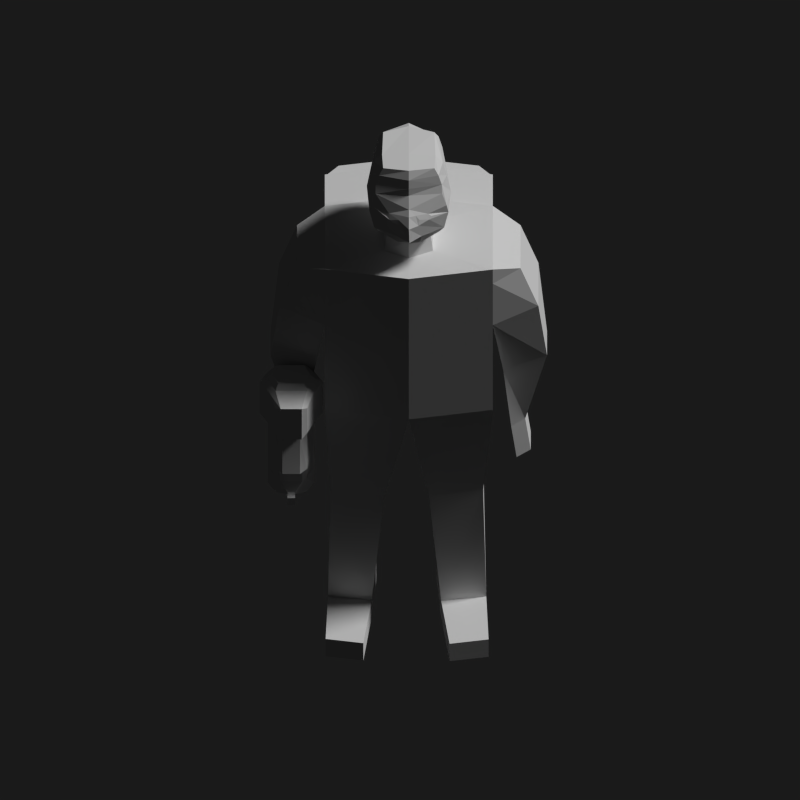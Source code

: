 # Source: man.blend  (saved by Blender 2.76.0; exported with 4.5.12 LTS)
import bpy
from mathutils import Matrix  # noqa: F401  (used for matrix-valued properties, if any)

bpy.ops.wm.read_factory_settings(use_empty=True)
scene = bpy.context.scene
scene.name = 'Scene'

# ---- collections
col_collection_1 = bpy.data.collections.new('Collection 1'); scene.collection.children.link(col_collection_1)

# ---- materials (node trees are filled in below, after node groups)
mat_material_001 = bpy.data.materials.new('Material.001')
mat_material_001.alpha_threshold = 0.0
mat_material_001.use_transparent_shadow = False
mat_material_001.roughness = 0.5
mat_material_001.specular_intensity = 0.0

# ---- material node trees

# ---- world
world_world = bpy.data.worlds.new('World'); scene.world = world_world
world_world.color = (0.05088, 0.05088, 0.05088)
world_world.use_sun_shadow = False
world_world.sun_shadow_jitter_overblur = 0.0
world_world.cycles.sampling_method = 'MANUAL'
world_world.cycles.sample_map_resolution = 256

# ---- cameras
cam_camera = bpy.data.cameras.new('Camera')
cam_camera.type = 'ORTHO'
cam_camera.clip_end = 100.0
cam_camera.lens = 35.0
cam_camera.sensor_width = 32.0
cam_camera.sensor_height = 18.0
cam_camera.ortho_scale = 7.314
cam_camera.dof.focus_distance = 0.0
cam_camera.dof.aperture_fstop = 128.0

# ---- lights
light_lamp_002 = bpy.data.lights.new('Lamp.002', 'SUN')
light_lamp_002.transmission_factor = 0.0
light_lamp_002.cutoff_distance = 30.0
light_lamp_002.angle = 0.1993
light_lamp_002.shadow_buffer_clip_start = 1.001
light_lamp_002.shadow_soft_size = 0.1
light_lamp_002.shadow_cascade_max_distance = 1000.0
light_lamp_002.cycles.use_multiple_importance_sampling = False

# ---- meshes
me_cube_001 = bpy.data.meshes.new('Cube.001')
me_cube_001.from_pydata([(-1.123, -0.9773, -0.005937), (-0.5875, -0.2669, 1.57), (-1.123, 1.023, -0.005937), (-0.5875, 0.312, 1.57), (0.877, -0.9773, -0.005937), (0.3408, -0.2669, 1.57), (0.877, 1.023, -0.005937), (0.3408, 0.312, 1.57), (-1.123, -0.9773, 1.552), (-1.123, 1.023, 1.552), (0.877, 1.023, 1.552), (0.877, -0.9773, 1.552), (-0.9283, -0.3505, 1.856), (-0.9054, 0.3952, 1.855), (0.4662, 0.3893, 1.832), (0.4455, -0.3448, 1.834), (-0.6382, -0.2824, 2.542), (-0.6353, 0.3275, 2.542), (0.5054, 0.3275, 2.545), (0.5024, -0.2824, 2.545), (0.6564, 0.4959, 2.112), (0.6246, -0.4477, 2.114), (-0.9624, -0.4129, 2.108), (-0.9276, 0.458, 2.108), (-1.421, 0.02271, 1.552), (-1.421, 0.02271, -0.005937), (1.175, 0.02271, 1.552), (1.175, 0.02271, -0.005937), (-0.8182, 0.02255, 1.57), (0.5715, 0.02255, 1.57), (-1.204, 0.02254, 1.855), (0.8731, 0.02493, 1.836), (-0.821, 0.02256, 2.545), (0.6171, 0.02256, 2.556), (-1.381, 0.02256, 2.116), (1.221, 0.02371, 2.115), (-1.421, 0.02271, -0.005937), (-1.123, -0.9773, -0.005937), (0.877, 1.023, -0.005937), (-1.123, 1.023, -0.005937), (1.175, 0.02271, -0.005937), (0.877, -0.9773, -0.005937), (-1.421, 0.02271, -0.005937), (-1.123, -0.9773, -0.005937), (0.877, -0.9773, -0.005937), (1.175, 0.02271, -0.005937), (-0.957, 0.2646, -1.018), (-0.7654, 0.907, -1.018), (0.5194, 0.907, -1.018), (0.7109, 0.2646, -1.018), (-0.7654, -0.9098, -1.018), (-0.957, -0.2674, -1.018), (0.7109, -0.2674, -1.018), (0.5194, -0.9098, -1.018), (-0.5875, 0.8181, -2.265), (-0.726, 0.3536, -2.265), (0.3415, 0.9453, -2.265), (0.48, 0.4087, -2.265), (-0.7061, -0.364, -2.265), (-0.5722, -0.8132, -2.265), (0.4601, -0.4203, -2.265), (0.3261, -0.9393, -2.265), (-0.5722, -0.8132, -2.458), (-0.7061, -0.364, -2.458), (0.4601, -0.4203, -2.458), (0.3261, -0.9393, -2.458), (-0.726, 0.3536, -2.458), (-0.5875, 0.8181, -2.458), (0.3415, 0.9453, -2.458), (0.48, 0.4087, -2.458), (1.677, -0.9677, -2.265), (1.677, -0.9677, -2.458), (1.811, -0.5186, -2.458), (1.811, -0.5186, -2.265), (1.831, 0.5081, -2.265), (1.831, 0.5081, -2.458), (1.693, 0.9726, -2.458), (1.693, 0.9726, -2.265), (-1.123, -0.9773, 0.934), (-1.123, 1.023, 0.934), (0.877, 1.023, 0.934), (0.877, -0.9773, 0.934), (1.175, 0.02271, 0.934), (-2.255, 1.023, 1.501), (0.5545, -1.308, 1.453), (-0.8005, -1.308, 1.453), (-0.8005, -1.521, 1.034), (0.5545, -1.521, 1.034), (-0.8005, 1.353, 1.453), (0.5545, 1.353, 1.453), (0.5545, 1.566, 1.034), (-0.8005, 1.566, 1.034), (0.4379, -1.102, 0.2821), (0.257, -1.623, 0.3818), (-0.503, -1.623, 0.3818), (-0.6839, -1.102, 0.2821), (-0.6839, 1.147, 0.2821), (-0.503, 1.669, 0.3818), (0.257, 1.669, 0.3818), (0.4379, 1.147, 0.2821), (-0.4105, -1.364, -0.3519), (-0.5603, -1.196, -0.3839), (-0.5603, 1.242, -0.3839), (-0.4105, 1.409, -0.3519), (0.1645, 1.409, -0.3519), (0.3143, 1.242, -0.3839), (-0.4105, -1.429, -0.6953), (-0.5603, -1.262, -0.7273), (-0.5603, 1.307, -0.7273), (-0.4105, 1.475, -0.6953), (0.1645, 1.475, -0.6953), (0.3143, 1.307, -0.7273), (-1.123, 1.023, 0.1993), (0.877, 1.023, 0.1993), (0.877, -0.9773, 0.1993), (1.175, 0.02271, 0.1993), (-1.421, 0.02271, 0.05798), (-1.123, -0.9773, 0.1993), (-1.065, 1.004, -0.1689), (-1.346, 0.06166, -0.1689), (0.8194, 1.004, -0.1689), (1.1, 0.06166, -0.1689), (-1.333, -0.03224, -0.1977), (-1.055, -0.9645, -0.1977), (1.087, -0.03224, -0.1977), (0.8092, -0.9645, -0.1977), (-1.336, 0.02256, 2.312), (-0.8858, 0.4209, 2.294), (0.5702, 0.4155, 2.387), (0.7635, 0.02256, 2.406), (0.5704, -0.3706, 2.386), (-0.8864, -0.3758, 2.294), (-1.123, 0.02256, 2.472), (-0.7333, 0.3765, 2.461), (0.5389, 0.3765, 2.476), (0.724, 0.02256, 2.484), (0.5373, -0.3314, 2.476), (-0.7348, -0.3314, 2.461), (0.1058, 0.02256, 2.563), (0.1035, -0.382, 2.467), (0.05167, -0.4324, 2.322), (0.1005, -0.2952, 2.548), (0.1125, 0.4271, 2.467), (0.111, 0.3403, 2.548), (0.09038, 0.4775, 2.322), (-0.3004, 0.4767, 1.879), (0.005066, 0.5228, 2.115), (-0.1567, -0.4776, 2.115), (-0.4339, -0.4315, 1.879), (1.071, 0.02388, 2.197), (0.7851, 0.02235, 2.338), (0.6523, -0.3746, 2.313), (0.6887, -0.4308, 2.202), (0.6929, 0.4733, 2.2), (0.65, 0.419, 2.315), (0.71, -0.3914, 1.963), (0.6978, 0.445, 1.957), (1.114, 0.03007, 1.949), (1.022, 0.1763, 1.974), (1.001, 0.1052, 2.192), (1.084, 0.1369, 2.109), (1.054, -0.1003, 1.977), (1.004, -0.05575, 2.192), (1.1, -0.0752, 2.109), (0.9566, 0.02388, 2.243), (1.253, 0.03007, 1.977), (0.8881, -0.2129, 2.18), (1.031, -0.09622, 2.156), (0.9668, -0.2051, 2.134), (0.8984, 0.2515, 2.178), (0.9549, 0.2653, 2.134), (1.025, 0.15, 2.155), (0.8918, -0.2453, 2.156), (0.9005, 0.2908, 2.156), (1.001, 0.02613, 1.895), (0.9153, 0.1599, 1.869), (0.9337, -0.1005, 1.875), (-0.5626, -0.2352, 1.735), (0.2228, -0.2345, 1.732), (0.492, 0.02226, 1.73), (0.2219, 0.2784, 1.728), (-0.5584, 0.2785, 1.729), (-0.8286, 0.02207, 1.731), (-1.123, -0.9773, 1.394), (-1.123, 1.023, 1.394), (0.877, 1.023, 1.394), (0.877, -0.9773, 1.394), (1.175, 0.02271, 1.394), (-1.421, 0.02271, 1.394), (-0.8005, -1.363, 1.345), (0.5545, -1.363, 1.345), (0.5545, 1.408, 1.345), (-0.8005, 1.408, 1.345), (-2.739, -0.8122, 0.4771), (-3.207, -0.8128, 1.062), (-2.937, 0.8585, 1.358), (-3.207, 0.8583, 1.062), (-2.798, 0.02271, 1.394), (-3.457, 0.02271, 1.07), (-2.739, 0.8576, 0.4771), (-2.993, 0.02271, 0.3574), (-2.937, -0.813, 1.358), (-1.123, 1.023, 1.501), (-1.421, 0.02271, 1.536), (-1.123, -0.9773, 1.501), (-2.553, 0.02271, 1.536), (-2.255, -0.9773, 1.501), (-2.255, -0.9773, 0.1993), (-2.5, -0.9773, 0.934), (-2.5, 1.023, 1.394), (-2.5, 1.023, 0.934), (-2.255, 1.023, 0.1993), (-2.553, 0.02271, 0.05798), (-2.5, -0.9773, 1.394), (-3.186, 0.02271, 1.358), (-1.255, 0.5806, 1.552), (-1.175, 0.8479, 1.552), (0.9201, 0.8782, 1.552), (1.002, 0.6038, 1.552), (0.5363, 0.5712, 1.563), (0.7476, 0.8512, 1.557), (-0.777, 0.5636, 1.564), (-0.9911, 0.8476, 1.557), (-1.228, -0.6263, 1.552), (-1.158, -0.8603, 1.552), (-0.8501, -0.6153, 1.561), (-1.028, -0.8512, 1.556), (0.9086, -0.8714, 1.552), (0.9765, -0.6434, 1.552), (-1.252, 0.5901, 1.516), (-1.178, 0.8395, 1.508), (0.6113, -0.6253, 1.561), (0.7985, -0.8733, 1.555), (0.877, -0.9773, 1.232), (0.877, -0.9773, 1.015), (0.8963, -0.9123, 1.394), (0.9693, -0.6677, 1.394), (0.993, 0.6337, 1.394), (0.921, 0.875, 1.394), (0.877, 1.023, 1.194), (0.877, 1.023, 1.01), (0.1645, -1.364, -0.3519), (0.3143, -1.196, -0.3839), (0.1645, -1.429, -0.6953), (0.3143, -1.262, -0.7273), (0.524, -1.662, 0.285), (1.527, -1.567, 0.2414), (0.5325, -1.09, 0.2815), (1.518, -1.187, 0.2389), (0.3994, -1.456, -0.9235), (1.034, -1.423, -0.885), (0.3994, -1.298, -0.9235), (1.034, -1.331, -0.885), (1.506, -1.272, -0.4945), (0.356, -1.189, -0.4651), (1.506, -1.483, -0.4945), (0.356, -1.565, -0.4651), (0.502, -1.09, -0.06634), (1.308, -1.483, -0.1686), (1.308, -1.272, -0.1686), (0.4929, -1.662, -0.06965), (1.181, -1.331, -0.8122), (0.3184, -1.565, -0.6939), (0.3184, -1.189, -0.6939), (1.181, -1.423, -0.8122), (0.805, -1.754, 0.2819), (0.8047, -1.001, 0.2785), (0.5549, -1.271, -0.9244), (0.5549, -1.483, -0.9244), (0.9702, -1.618, -0.4687), (0.9702, -1.136, -0.4687), (0.7743, -1.001, -0.06931), (0.774, -1.754, -0.07271), (0.7975, -1.619, -0.6794), (0.7975, -1.135, -0.6794), (1.493, -1.187, -0.04531), (1.464, -1.244, -0.4901), (1.464, -1.511, -0.4901), (1.502, -1.567, -0.04807), (1.009, -1.188, -0.6805), (0.7104, -1.298, -0.9253), (0.7104, -1.456, -0.9253), (1.009, -1.566, -0.6805), (1.323, -1.568, -0.4707), (1.323, -1.187, -0.4707), (1.17, -1.633, 0.2779), (1.168, -1.121, 0.2745), (1.078, -1.566, -0.1459), (1.138, -1.121, -0.07327), (0.8124, -1.6, 0.3664), (1.094, -1.532, 0.3633), (0.5312, -1.532, 0.3694), (0.3936, -1.565, -0.1058), (0.867, -1.619, -0.1433), (1.139, -1.633, -0.07669), (1.602, -1.503, -0.07828), (1.632, -1.503, 0.2694), (0.8124, -1.155, 0.3664), (0.5312, -1.223, 0.3694), (0.3936, -1.189, -0.1058), (0.867, -1.135, -0.1433), (1.094, -1.223, 0.3633), (1.078, -1.188, -0.1459), (1.632, -1.251, 0.2694), (1.602, -1.251, -0.07828), (0.5549, -1.099, -0.9244), (0.2809, -1.189, -0.9228), (0.8289, -1.189, -0.926), (0.8289, -1.565, -0.926), (0.5549, -1.656, -0.9244), (0.2809, -1.565, -0.9228), (0.537, -1.483, -0.9363), (0.537, -1.271, -0.9363), (0.3815, -1.298, -0.9354), (0.6924, -1.298, -0.9372), (0.6924, -1.456, -0.9372), (0.3815, -1.456, -0.9354), (1.153, -1.244, -0.6988), (1.153, -1.511, -0.6988), (0.9293, -1.244, -0.9076), (0.9293, -1.511, -0.9076), (1.231, -1.331, -0.8273), (1.231, -1.423, -0.8273), (1.233, -1.331, -0.9052), (1.233, -1.423, -0.9052), (1.321, -1.331, -0.8272), (1.321, -1.423, -0.8272), (1.323, -1.331, -0.9051), (1.323, -1.423, -0.9051), (0.8083, -1.656, 0.3191), (1.185, -1.565, 0.315), (1.185, -1.189, 0.315), (0.8083, -1.099, 0.3191), (0.4311, -1.189, 0.3232), (0.4311, -1.565, 0.3232), (1.148, -1.189, -0.114), (1.411, -1.189, -0.4712), (1.073, -1.565, -0.6983), (1.411, -1.565, -0.4712), (1.148, -1.565, -0.114), (1.073, -1.189, -0.6983), (0.7707, -1.099, -0.1099), (0.7707, -1.656, -0.1099), (0.6956, -1.656, -0.6961), (0.6956, -1.099, -0.6961), (0.8834, -1.099, -0.4682), (0.8834, -1.656, -0.4682)], [], [(116, 112, 2, 25), (112, 113, 6, 2), (115, 114, 4, 27), (114, 117, 0, 4), (4, 0, 37, 41), (5, 178, 177, 1), (215, 221, 222, 216), (221, 219, 220, 222), (227, 232, 11), (232, 226, 8, 11), (159, 169, 153, 154, 150, 164), (7, 3, 181, 180), (29, 7, 180, 179), (28, 1, 177, 182), (33, 18, 143, 138), (34, 22, 131, 126), (22, 147, 140, 131), (146, 23, 127, 144), (145, 13, 23, 146), (12, 148, 147, 22), (30, 12, 22, 34), (31, 14, 156, 158, 157, 174, 175), (31, 174, 176), (13, 30, 34, 23), (23, 34, 126, 127), (19, 33, 138, 141), (3, 28, 182, 181), (5, 29, 179, 178), (152, 166, 162, 164, 150, 151), (219, 218, 217, 220), (226, 224, 8), (2, 6, 38, 39), (113, 115, 27, 6), (117, 116, 25, 0), (65, 71, 70, 61), (37, 36, 42, 43), (6, 27, 40, 38), (27, 4, 41, 40), (0, 25, 36, 37), (25, 2, 39, 36), (70, 71, 72, 73), (40, 41, 44, 45), (41, 37, 43, 44), (36, 40, 45, 42), (53, 50, 59, 61), (118, 47, 46, 119), (120, 48, 47, 118), (121, 49, 48, 120), (119, 46, 49, 121), (48, 49, 57, 56), (122, 51, 50, 123), (124, 52, 51, 122), (125, 53, 52, 124), (123, 50, 53, 125), (46, 47, 54, 55), (51, 52, 60, 58), (49, 46, 55, 57), (47, 48, 56, 54), (52, 53, 61, 60), (50, 51, 58, 59), (62, 63, 64, 65), (58, 63, 62, 59), (60, 64, 63, 58), (240, 237, 187, 82, 80), (59, 62, 65, 61), (66, 67, 68, 69), (54, 67, 66, 55), (56, 68, 67, 54), (79, 112, 211, 210), (55, 66, 69, 57), (64, 72, 71, 65), (60, 73, 72, 64), (61, 70, 73, 60), (74, 75, 76, 77), (69, 75, 74, 57), (68, 76, 75, 69), (56, 77, 76, 68), (57, 74, 77, 56), (87, 93, 92, 81), (233, 235, 186), (112, 116, 212, 211), (190, 189, 86, 87), (8, 85, 84, 11), (183, 189, 85, 8), (186, 190, 87, 81, 234, 233), (192, 191, 90, 91), (10, 89, 88, 9), (185, 191, 89, 10), (184, 192, 91, 79), (86, 94, 93, 87), (78, 95, 94, 86), (81, 92, 95, 78), (91, 97, 96, 79), (90, 98, 97, 91), (80, 99, 98, 90), (79, 96, 99, 80), (93, 241, 242, 92), (94, 100, 241, 93), (95, 101, 100, 94), (92, 242, 101, 95), (97, 103, 102, 96), (98, 104, 103, 97), (99, 105, 104, 98), (96, 102, 105, 99), (244, 243, 106, 107), (100, 106, 243, 241), (101, 107, 106, 100), (242, 244, 107, 101), (108, 109, 110, 111), (103, 109, 108, 102), (104, 110, 109, 103), (105, 111, 110, 104), (102, 108, 111, 105), (184, 79, 210, 209), (80, 82, 115, 113), (81, 78, 117, 114), (82, 81, 114, 115), (79, 80, 113, 112), (116, 117, 207, 212), (36, 119, 121, 40), (40, 121, 120, 38), (38, 120, 118, 39), (39, 118, 119, 36), (43, 123, 125, 44), (44, 125, 124, 45), (45, 124, 122, 42), (42, 122, 123, 43), (132, 133, 127, 126), (136, 139, 140, 130), (137, 132, 126, 131), (18, 33, 135, 134), (16, 32, 132, 137), (19, 141, 139, 136), (33, 19, 136, 135), (32, 17, 133, 132), (128, 134, 135, 129), (129, 135, 136, 130), (141, 138, 32, 16), (139, 137, 131, 140), (17, 143, 142, 133), (133, 142, 144, 127), (141, 16, 137, 139), (138, 143, 17, 32), (14, 145, 146, 20, 156), (20, 146, 144, 128, 154, 153), (148, 15, 155, 21, 147), (147, 21, 152, 151, 130, 140), (150, 154, 128, 129), (170, 173, 169, 171), (151, 150, 129, 130), (168, 167, 166, 172), (155, 161, 163, 168, 21), (158, 156, 20, 170, 160), (163, 35, 149, 162, 167), (161, 157, 165), (35, 160, 171, 159, 149), (157, 158, 165), (149, 159, 164), (162, 149, 164), (163, 161, 165, 35), (158, 160, 35, 165), (166, 167, 162), (168, 163, 167), (171, 169, 159), (21, 168, 172, 166, 152), (160, 170, 171), (170, 20, 153, 169, 173), (174, 31, 175), (15, 31, 176, 174, 157, 161, 155), (177, 178, 15, 148, 12), (179, 180, 14, 31), (181, 182, 30, 13), (178, 179, 31, 15), (180, 181, 13, 145, 14), (182, 177, 12, 30), (143, 18, 134, 142), (144, 142, 134, 128), (9, 88, 192, 184), (80, 90, 191, 185, 239, 240), (88, 89, 191, 192), (11, 84, 190, 186), (78, 86, 189, 183), (84, 85, 189, 190), (215, 216, 230, 229), (235, 227, 11, 186), (8, 224, 223, 24, 188, 183), (237, 218, 26, 187), (201, 214, 198, 194), (214, 195, 196, 198), (194, 198, 200, 193), (198, 196, 199, 200), (78, 183, 213, 208), (209, 197, 205, 83), (117, 78, 208, 207), (184, 209, 83, 202), (204, 203, 205, 206), (203, 202, 83, 205), (213, 183, 204, 206), (197, 213, 206, 205), (183, 188, 203, 204), (188, 184, 202, 203), (194, 193, 207, 208), (196, 195, 209, 210), (199, 196, 210, 211), (193, 200, 212, 207), (200, 199, 211, 212), (201, 194, 208, 213), (195, 214, 197, 209), (214, 201, 213, 197), (220, 217, 10), (7, 29, 26, 218, 219), (216, 222, 9), (28, 3, 221, 215, 24), (222, 220, 10, 9), (3, 7, 219, 221), (29, 5, 231, 228, 26), (24, 215, 229, 230, 216, 9, 184, 188), (228, 231, 232, 227), (5, 1, 225, 231), (231, 225, 226, 232), (1, 28, 24, 223, 225), (225, 223, 224, 226), (26, 228, 236, 187), (228, 227, 235, 236), (187, 236, 234, 81, 82), (236, 235, 233, 234), (185, 238, 239), (238, 237, 240, 239), (10, 217, 238, 185), (217, 218, 237, 238), (242, 241, 243, 244), (289, 297, 298, 291), (344, 305, 306, 263), (268, 249, 316, 311), (272, 265, 245, 260), (262, 263, 306, 310), (295, 304, 303, 296), (318, 317, 276, 277), (292, 299, 254, 256), (343, 346, 256, 262), (341, 345, 254, 299), (266, 271, 257, 247), (334, 333, 299, 292), (255, 253, 259, 258), (346, 342, 292, 256), (309, 343, 262, 310), (250, 252, 323, 324), (256, 254, 263, 262), (345, 344, 263, 254), (284, 279, 274, 270), (308, 337, 343, 309), (283, 287, 293, 269), (286, 288, 271, 266), (302, 284, 270, 300), (282, 283, 269, 273), (294, 285, 265, 272), (267, 280, 314, 312), (340, 307, 305, 344), (290, 301, 297, 289), (259, 253, 336, 335), (253, 255, 338, 336), (255, 258, 339, 338), (258, 259, 335, 339), (317, 319, 307, 340), (319, 320, 308, 307), (318, 277, 338, 337), (277, 276, 336, 338), (276, 317, 340, 336), (320, 318, 337, 308), (296, 303, 331, 330), (278, 246, 285, 294), (248, 275, 288, 286), (304, 295, 339, 335), (265, 285, 330, 329), (260, 245, 334, 292), (272, 260, 292, 342), (245, 265, 329, 334), (294, 272, 342, 339), (246, 278, 295, 296), (285, 246, 296, 330), (278, 294, 339, 295), (266, 247, 333, 332), (247, 257, 299, 333), (257, 271, 341, 299), (286, 266, 332, 331), (271, 288, 335, 341), (275, 248, 303, 304), (248, 286, 331, 303), (288, 275, 304, 335), (267, 251, 306, 305), (281, 280, 307, 308), (249, 268, 309, 310), (251, 249, 310, 306), (280, 267, 305, 307), (268, 281, 308, 309), (312, 311, 316, 313), (314, 315, 311, 312), (251, 267, 312, 313), (281, 268, 311, 315), (249, 251, 313, 316), (280, 281, 315, 314), (264, 261, 317, 318), (261, 252, 319, 317), (252, 250, 320, 319), (250, 264, 318, 320), (322, 324, 328, 326), (261, 264, 322, 321), (264, 250, 324, 322), (252, 261, 321, 323), (328, 327, 325, 326), (323, 321, 325, 327), (324, 323, 327, 328), (321, 322, 326, 325), (290, 289, 329, 330), (301, 290, 330, 331), (298, 297, 332, 333), (291, 298, 333, 334), (289, 291, 334, 329), (297, 301, 331, 332), (284, 302, 335, 336), (283, 282, 337, 338), (287, 283, 338, 339), (279, 284, 336, 340), (302, 300, 341, 335), (293, 287, 339, 342), (282, 273, 343, 337), (274, 279, 340, 344), (270, 274, 344, 345), (269, 293, 342, 346), (300, 270, 345, 341), (273, 269, 346, 343)])
_ca = me_cube_001.color_attributes.new('Col', 'BYTE_COLOR', 'CORNER')
_ca.data.foreach_set('color', [0.1356, 0.03689, 0.01298, 1.0, 0.1356, 0.03689, 0.01298, 1.0, 0.1356, 0.03689, 0.01298, 1.0, 0.1356, 0.03689, 0.01298, 1.0, 0.1356, 0.03689, 0.01298, 1.0, 0.1356, 0.03689, 0.01298, 1.0, 0.1356, 0.03689, 0.01298, 1.0, 0.1356, 0.03689, 0.01298, 1.0, 0.1356, 0.03689, 0.01298, 1.0, 0.1356, 0.03689, 0.01298, 1.0, 0.1356, 0.03689, 0.01298, 1.0, 0.1356, 0.03689, 0.01298, 1.0, 0.1356, 0.03689, 0.01298, 1.0, 0.1356, 0.03689, 0.01298, 1.0, 0.1356, 0.03689, 0.01298, 1.0, 0.1356, 0.03689, 0.01298, 1.0, 1.0, 1.0, 1.0, 1.0, 1.0, 1.0, 1.0, 1.0, 1.0, 1.0, 1.0, 1.0, 1.0, 1.0, 1.0, 1.0, 0.5333, 0.4125, 0.3325, 1.0, 0.5333, 0.4125, 0.3325, 1.0, 0.5333, 0.4125, 0.3325, 1.0, 0.5333, 0.4125, 0.3325, 1.0, 0.5271, 0.3278, 0.107, 1.0, 0.552, 0.3325, 0.1119, 1.0, 0.552, 0.3325, 0.1119, 1.0, 0.552, 0.3325, 0.1119, 1.0, 0.552, 0.3325, 0.1119, 1.0, 0.552, 0.3325, 0.1119, 1.0, 0.552, 0.3325, 0.1119, 1.0, 0.552, 0.3325, 0.1119, 1.0, 0.07036, 0.227, 0.0137, 1.0, 0.07036, 0.227, 0.0137, 1.0, 0.07036, 0.227, 0.0137, 1.0, 0.07036, 0.227, 0.0137, 1.0, 0.07036, 0.227, 0.0137, 1.0, 0.07036, 0.227, 0.0137, 1.0, 0.07036, 0.227, 0.0137, 1.0, 0.5333, 0.4125, 0.3325, 1.0, 0.5333, 0.4125, 0.3325, 1.0, 0.5333, 0.4125, 0.3325, 1.0, 0.5333, 0.4125, 0.3325, 1.0, 0.5333, 0.4125, 0.3325, 1.0, 0.5333, 0.4125, 0.3325, 1.0, 0.5333, 0.4125, 0.3325, 1.0, 0.5333, 0.4125, 0.3325, 1.0, 0.5333, 0.4125, 0.3325, 1.0, 0.5333, 0.4125, 0.3325, 1.0, 0.5333, 0.4125, 0.3325, 1.0, 0.5333, 0.4125, 0.3325, 1.0, 0.5333, 0.4125, 0.3325, 1.0, 0.5333, 0.4125, 0.3325, 1.0, 0.5333, 0.4125, 0.3325, 1.0, 0.5333, 0.4125, 0.3325, 1.0, 0.5333, 0.4125, 0.3325, 1.0, 0.5776, 0.4678, 0.3916, 1.0, 0.107, 0.02956, 0.002428, 1.0, 0.107, 0.02956, 0.002428, 1.0, 0.107, 0.02956, 0.002428, 1.0, 0.107, 0.02956, 0.002428, 1.0, 0.107, 0.02956, 0.002428, 1.0, 0.107, 0.02956, 0.002428, 1.0, 0.107, 0.02956, 0.002428, 1.0, 0.107, 0.02956, 0.002428, 1.0, 0.107, 0.02956, 0.002428, 1.0, 0.107, 0.02956, 0.002428, 1.0, 0.107, 0.02956, 0.002428, 1.0, 0.107, 0.02956, 0.002428, 1.0, 0.107, 0.02956, 0.002428, 1.0, 0.107, 0.02956, 0.002428, 1.0, 0.107, 0.02956, 0.002428, 1.0, 0.107, 0.02956, 0.002428, 1.0, 0.107, 0.02956, 0.002428, 1.0, 0.107, 0.02956, 0.002428, 1.0, 0.107, 0.02956, 0.002428, 1.0, 0.107, 0.02956, 0.002428, 1.0, 0.1119, 0.0319, 0.003347, 1.0, 0.1274, 0.03955, 0.006512, 1.0, 0.107, 0.02956, 0.002428, 1.0, 0.107, 0.02956, 0.002428, 1.0, 0.107, 0.02956, 0.002428, 1.0, 0.107, 0.02956, 0.002428, 1.0, 0.107, 0.02956, 0.002428, 1.0, 0.107, 0.02956, 0.002428, 1.0, 0.5333, 0.4125, 0.3325, 1.0, 0.5333, 0.4125, 0.3325, 1.0, 0.5333, 0.4125, 0.3325, 1.0, 0.5333, 0.4125, 0.3325, 1.0, 0.5333, 0.4125, 0.3325, 1.0, 0.5333, 0.4125, 0.3325, 1.0, 0.5333, 0.4125, 0.3325, 1.0, 0.4287, 0.08022, 0.04667, 1.0, 0.4287, 0.08022, 0.04667, 1.0, 0.4287, 0.08022, 0.04667, 1.0, 0.107, 0.02956, 0.002428, 1.0, 0.107, 0.02956, 0.002428, 1.0, 0.107, 0.02956, 0.002428, 1.0, 0.107, 0.02956, 0.002428, 1.0, 0.107, 0.02956, 0.002428, 1.0, 0.107, 0.02956, 0.002428, 1.0, 0.107, 0.02956, 0.002428, 1.0, 0.107, 0.02956, 0.002428, 1.0, 0.107, 0.02956, 0.002428, 1.0, 0.107, 0.02956, 0.002428, 1.0, 0.107, 0.02956, 0.002428, 1.0, 0.107, 0.02956, 0.002428, 1.0, 0.5333, 0.4125, 0.3325, 1.0, 0.5333, 0.4125, 0.3325, 1.0, 0.5333, 0.4125, 0.3325, 1.0, 0.5333, 0.4125, 0.3325, 1.0, 0.5333, 0.4125, 0.3325, 1.0, 0.5333, 0.4125, 0.3325, 1.0, 0.5333, 0.4125, 0.3325, 1.0, 0.5333, 0.4125, 0.3325, 1.0, 0.5333, 0.4125, 0.3325, 0.9961, 0.5333, 0.4125, 0.3325, 0.9961, 0.5333, 0.4125, 0.3325, 0.9961, 0.5333, 0.4125, 0.3325, 1.0, 0.5333, 0.4125, 0.3325, 1.0, 0.5333, 0.4125, 0.3325, 0.9961, 0.552, 0.3325, 0.1119, 1.0, 0.552, 0.3325, 0.1119, 1.0, 0.552, 0.3325, 0.1119, 1.0, 0.552, 0.3325, 0.1119, 1.0, 0.07036, 0.227, 0.0137, 1.0, 0.07036, 0.227, 0.0137, 1.0, 0.07036, 0.227, 0.0137, 1.0, 1.0, 1.0, 1.0, 1.0, 1.0, 1.0, 1.0, 1.0, 1.0, 1.0, 1.0, 1.0, 1.0, 1.0, 1.0, 1.0, 0.1356, 0.03689, 0.01298, 1.0, 0.1356, 0.03689, 0.01298, 1.0, 0.1356, 0.03689, 0.01298, 1.0, 0.1356, 0.03689, 0.01298, 1.0, 0.1356, 0.03689, 0.01298, 1.0, 0.1356, 0.03689, 0.01298, 1.0, 0.1356, 0.03689, 0.01298, 1.0, 0.1356, 0.03689, 0.01298, 1.0, 0.1356, 0.03689, 0.01298, 1.0, 0.1356, 0.03689, 0.01298, 1.0, 0.1356, 0.03689, 0.01298, 1.0, 0.1356, 0.03689, 0.01298, 1.0, 1.0, 1.0, 1.0, 1.0, 1.0, 1.0, 1.0, 1.0, 1.0, 1.0, 1.0, 1.0, 1.0, 1.0, 1.0, 1.0, 1.0, 1.0, 1.0, 1.0, 1.0, 1.0, 1.0, 1.0, 1.0, 1.0, 1.0, 1.0, 1.0, 1.0, 1.0, 1.0, 1.0, 1.0, 1.0, 1.0, 1.0, 1.0, 1.0, 1.0, 1.0, 1.0, 1.0, 1.0, 1.0, 1.0, 1.0, 1.0, 1.0, 1.0, 1.0, 1.0, 1.0, 1.0, 1.0, 1.0, 1.0, 1.0, 1.0, 1.0, 1.0, 1.0, 1.0, 1.0, 1.0, 1.0, 1.0, 1.0, 1.0, 1.0, 1.0, 1.0, 1.0, 1.0, 1.0, 1.0, 1.0, 1.0, 1.0, 1.0, 0.1356, 0.03689, 0.01298, 1.0, 0.1356, 0.03689, 0.01298, 1.0, 0.1356, 0.03689, 0.01298, 1.0, 0.1356, 0.03689, 0.01298, 1.0, 1.0, 1.0, 1.0, 1.0, 1.0, 1.0, 1.0, 1.0, 1.0, 1.0, 1.0, 1.0, 1.0, 1.0, 1.0, 1.0, 1.0, 1.0, 1.0, 1.0, 1.0, 1.0, 1.0, 1.0, 1.0, 1.0, 1.0, 1.0, 1.0, 1.0, 1.0, 1.0, 1.0, 1.0, 1.0, 1.0, 1.0, 1.0, 1.0, 1.0, 1.0, 1.0, 1.0, 1.0, 1.0, 1.0, 1.0, 1.0, 0.0999, 0.05127, 0.007499, 1.0, 0.0999, 0.05127, 0.007499, 1.0, 0.0999, 0.05127, 0.007499, 1.0, 0.0999, 0.05127, 0.007499, 1.0, 0.0999, 0.05127, 0.007499, 1.0, 0.0999, 0.05127, 0.007499, 1.0, 0.0999, 0.05127, 0.007499, 1.0, 0.0999, 0.05127, 0.007499, 1.0, 0.0999, 0.05127, 0.007499, 1.0, 0.0999, 0.05127, 0.007499, 1.0, 0.0999, 0.05127, 0.007499, 1.0, 0.0999, 0.05127, 0.007499, 1.0, 0.0999, 0.05127, 0.007499, 1.0, 0.0999, 0.05127, 0.007499, 1.0, 0.0999, 0.05127, 0.007499, 1.0, 0.0999, 0.05127, 0.007499, 1.0, 0.0999, 0.05127, 0.007499, 1.0, 0.0999, 0.05127, 0.007499, 1.0, 0.0999, 0.05127, 0.007499, 1.0, 0.0999, 0.05127, 0.007499, 1.0, 0.0999, 0.05127, 0.007499, 1.0, 0.0999, 0.05127, 0.007499, 1.0, 0.0999, 0.05127, 0.007499, 1.0, 0.0999, 0.05127, 0.007499, 1.0, 0.0999, 0.05127, 0.007499, 1.0, 0.0999, 0.05127, 0.007499, 1.0, 0.0999, 0.05127, 0.007499, 1.0, 0.0999, 0.05127, 0.007499, 1.0, 0.0999, 0.05127, 0.007499, 1.0, 0.0999, 0.05127, 0.007499, 1.0, 0.0999, 0.05127, 0.007499, 1.0, 0.0999, 0.05127, 0.007499, 1.0, 0.0999, 0.05127, 0.007499, 1.0, 0.0999, 0.05127, 0.007499, 1.0, 0.0999, 0.05127, 0.007499, 1.0, 0.0999, 0.05127, 0.007499, 1.0, 0.0999, 0.05127, 0.007499, 1.0, 0.0999, 0.05127, 0.007499, 1.0, 0.0999, 0.05127, 0.007499, 1.0, 0.0999, 0.05127, 0.007499, 1.0, 0.0999, 0.05127, 0.007499, 1.0, 0.0999, 0.05127, 0.007499, 1.0, 0.0999, 0.05127, 0.008023, 1.0, 0.0999, 0.05127, 0.007499, 1.0, 0.0999, 0.05127, 0.007499, 1.0, 0.0999, 0.05127, 0.007499, 1.0, 0.0999, 0.05127, 0.007499, 1.0, 0.0999, 0.05127, 0.007499, 1.0, 0.0999, 0.05127, 0.007499, 1.0, 0.0999, 0.05127, 0.007499, 1.0, 0.0999, 0.05127, 0.007499, 1.0, 0.0999, 0.05127, 0.007499, 1.0, 0.0999, 0.05127, 0.007499, 1.0, 0.0999, 0.05127, 0.007499, 1.0, 0.0999, 0.05127, 0.007499, 1.0, 0.09531, 0.05286, 0.01096, 1.0, 0.0999, 0.05127, 0.007499, 1.0, 0.0999, 0.05127, 0.007499, 1.0, 0.0999, 0.05127, 0.007499, 1.0, 0.0999, 0.05127, 0.007499, 1.0, 0.0999, 0.05127, 0.007499, 1.0, 0.0999, 0.05127, 0.007499, 1.0, 0.0999, 0.05127, 0.007499, 1.0, 0.0999, 0.05127, 0.007499, 1.0, 0.1356, 0.03689, 0.01298, 1.0, 0.1356, 0.03689, 0.01298, 1.0, 0.1356, 0.03689, 0.01298, 1.0, 0.1356, 0.03689, 0.01298, 1.0, 0.1356, 0.03689, 0.01298, 1.0, 0.1356, 0.03689, 0.01298, 1.0, 0.1356, 0.03689, 0.01298, 1.0, 0.1356, 0.03689, 0.01298, 1.0, 0.1356, 0.03689, 0.01298, 1.0, 0.1356, 0.03689, 0.01298, 1.0, 0.1356, 0.03689, 0.01298, 1.0, 0.1356, 0.03689, 0.01298, 1.0, 0.07036, 0.227, 0.0137, 1.0, 0.07036, 0.227, 0.0137, 1.0, 0.07036, 0.227, 0.0137, 1.0, 0.07036, 0.227, 0.0137, 1.0, 0.07036, 0.227, 0.0137, 1.0, 0.1356, 0.03689, 0.01298, 1.0, 0.1356, 0.03689, 0.01298, 1.0, 0.1356, 0.03689, 0.01298, 1.0, 0.1356, 0.03689, 0.01298, 1.0, 0.1356, 0.03689, 0.01298, 1.0, 0.1356, 0.03689, 0.01298, 1.0, 0.1356, 0.03689, 0.01298, 1.0, 0.1356, 0.03689, 0.01298, 1.0, 0.1356, 0.03689, 0.01298, 1.0, 0.1356, 0.03689, 0.01298, 1.0, 0.1356, 0.03689, 0.01298, 1.0, 0.1356, 0.03689, 0.01298, 1.0, 0.1356, 0.03689, 0.01298, 1.0, 0.1356, 0.03689, 0.01298, 1.0, 0.1356, 0.03689, 0.01298, 1.0, 0.1356, 0.03689, 0.01298, 1.0, 0.552, 0.3325, 0.1119, 1.0, 0.552, 0.3325, 0.1119, 1.0, 0.552, 0.3325, 0.1119, 1.0, 0.552, 0.3325, 0.1119, 1.0, 0.1356, 0.03689, 0.01298, 1.0, 0.1356, 0.03689, 0.01298, 1.0, 0.1356, 0.03689, 0.01298, 1.0, 0.1356, 0.03689, 0.01298, 1.0, 0.1356, 0.03689, 0.01298, 1.0, 0.1356, 0.03689, 0.01298, 1.0, 0.1356, 0.03689, 0.01298, 1.0, 0.1356, 0.03689, 0.01298, 1.0, 0.1356, 0.03689, 0.01298, 1.0, 0.1356, 0.03689, 0.01298, 1.0, 0.1356, 0.03689, 0.01298, 1.0, 0.1356, 0.03689, 0.01298, 1.0, 0.1356, 0.03689, 0.01298, 1.0, 0.1356, 0.03689, 0.01298, 1.0, 0.1356, 0.03689, 0.01298, 1.0, 0.1356, 0.03689, 0.01298, 1.0, 0.1356, 0.03689, 0.01298, 1.0, 0.1356, 0.03689, 0.01298, 1.0, 0.1356, 0.03689, 0.01298, 1.0, 0.1356, 0.03689, 0.01298, 1.0, 0.1356, 0.03689, 0.01298, 1.0, 0.1356, 0.03689, 0.01298, 1.0, 0.1356, 0.03689, 0.01298, 1.0, 0.1356, 0.03689, 0.01298, 1.0, 0.1356, 0.03689, 0.01298, 1.0, 0.1441, 0.04231, 0.01681, 1.0, 0.1356, 0.03689, 0.01298, 1.0, 0.1356, 0.03689, 0.01298, 1.0, 0.1356, 0.03689, 0.01298, 1.0, 0.1356, 0.03689, 0.01298, 1.0, 0.1356, 0.03689, 0.01298, 1.0, 0.1356, 0.03689, 0.01298, 1.0, 0.1356, 0.03689, 0.01298, 1.0, 0.1356, 0.03689, 0.01298, 1.0, 0.1356, 0.03689, 0.01298, 1.0, 0.1356, 0.03689, 0.01298, 1.0, 0.5333, 0.4125, 0.3325, 1.0, 0.5333, 0.4125, 0.3325, 1.0, 0.5333, 0.4125, 0.3325, 1.0, 0.5333, 0.4125, 0.3325, 1.0, 0.07036, 0.227, 0.0137, 1.0, 0.07036, 0.227, 0.0137, 1.0, 0.07036, 0.227, 0.0137, 1.0, 0.552, 0.3325, 0.1119, 1.0, 0.552, 0.3325, 0.1119, 1.0, 0.552, 0.3325, 0.1119, 1.0, 0.552, 0.3325, 0.1119, 1.0, 0.07036, 0.227, 0.0137, 1.0, 0.07036, 0.227, 0.0137, 1.0, 0.07036, 0.227, 0.0137, 1.0, 0.07036, 0.227, 0.0137, 1.0, 0.07036, 0.227, 0.0137, 1.0, 0.07036, 0.227, 0.0137, 1.0, 0.07036, 0.227, 0.0137, 1.0, 0.07036, 0.227, 0.0137, 1.0, 0.07421, 0.2346, 0.016, 1.0, 0.07036, 0.227, 0.0137, 1.0, 0.07036, 0.227, 0.0137, 1.0, 0.08022, 0.2423, 0.0185, 1.0, 0.07036, 0.227, 0.0137, 1.0, 0.07036, 0.227, 0.0137, 1.0, 0.07036, 0.227, 0.0137, 1.0, 0.07036, 0.227, 0.0137, 1.0, 0.07036, 0.227, 0.0137, 1.0, 0.07036, 0.227, 0.0137, 1.0, 0.07036, 0.227, 0.0137, 1.0, 0.07619, 0.2384, 0.01681, 1.0, 0.07619, 0.2384, 0.01681, 1.0, 0.07036, 0.227, 0.0137, 1.0, 0.07036, 0.227, 0.0137, 1.0, 0.07036, 0.227, 0.0137, 1.0, 0.07036, 0.227, 0.0137, 1.0, 0.07036, 0.227, 0.0137, 1.0, 0.07036, 0.227, 0.0137, 1.0, 0.07036, 0.227, 0.0137, 1.0, 0.07036, 0.227, 0.0137, 1.0, 0.07036, 0.227, 0.0137, 1.0, 0.07036, 0.227, 0.0137, 1.0, 0.07036, 0.227, 0.0137, 1.0, 0.07036, 0.227, 0.0137, 1.0, 0.07036, 0.227, 0.0137, 1.0, 0.5333, 0.4125, 0.3325, 1.0, 0.5333, 0.4125, 0.3325, 1.0, 0.5333, 0.4125, 0.3325, 1.0, 0.5333, 0.4125, 0.3325, 1.0, 0.5333, 0.4125, 0.3325, 1.0, 0.5333, 0.4125, 0.3325, 1.0, 0.5333, 0.4125, 0.3325, 1.0, 0.5333, 0.4125, 0.3325, 1.0, 0.5333, 0.4125, 0.3325, 1.0, 0.5333, 0.4125, 0.3325, 1.0, 0.5333, 0.4125, 0.3325, 1.0, 0.5333, 0.4125, 0.3325, 1.0, 0.5333, 0.4125, 0.3325, 1.0, 0.5333, 0.4125, 0.3325, 1.0, 0.5333, 0.4125, 0.3325, 1.0, 0.5333, 0.4125, 0.3325, 1.0, 0.5333, 0.4125, 0.3325, 1.0, 0.5333, 0.4125, 0.3325, 1.0, 0.5395, 0.4179, 0.3372, 1.0, 0.5333, 0.4125, 0.3325, 1.0, 0.5333, 0.4125, 0.3325, 1.0, 0.5333, 0.4125, 0.3325, 1.0, 0.5333, 0.4125, 0.3325, 1.0, 0.5333, 0.4125, 0.3325, 1.0, 0.5333, 0.4125, 0.3325, 1.0, 0.5333, 0.4125, 0.3325, 1.0, 0.5333, 0.4125, 0.3325, 1.0, 0.5333, 0.4125, 0.3325, 1.0, 0.5333, 0.4125, 0.3325, 1.0, 0.5333, 0.4125, 0.3325, 1.0, 0.5333, 0.4125, 0.3325, 1.0, 0.5333, 0.4125, 0.3325, 1.0, 0.5333, 0.4125, 0.3325, 1.0, 0.5333, 0.4125, 0.3325, 1.0, 0.5333, 0.4125, 0.3325, 1.0, 0.5333, 0.4125, 0.3325, 1.0, 0.5333, 0.4125, 0.3325, 1.0, 0.5333, 0.4125, 0.3325, 1.0, 0.5333, 0.4125, 0.3325, 1.0, 0.5333, 0.4125, 0.3325, 1.0, 0.5333, 0.4125, 0.3325, 1.0, 0.5333, 0.4125, 0.3325, 1.0, 0.5333, 0.4125, 0.3325, 1.0, 0.5333, 0.4125, 0.3325, 1.0, 0.5333, 0.4125, 0.3325, 1.0, 0.5333, 0.4125, 0.3325, 1.0, 0.5333, 0.4125, 0.3325, 1.0, 0.5333, 0.4125, 0.3325, 1.0, 0.5333, 0.4125, 0.3325, 1.0, 0.5333, 0.4125, 0.3325, 1.0, 0.5333, 0.4125, 0.3325, 1.0, 0.5333, 0.4125, 0.3325, 1.0, 0.5333, 0.4125, 0.3325, 1.0, 0.5333, 0.4125, 0.3325, 1.0, 0.5333, 0.4125, 0.3325, 1.0, 0.5333, 0.4125, 0.3325, 1.0, 0.5333, 0.4125, 0.3325, 1.0, 0.5333, 0.4125, 0.3325, 1.0, 0.5333, 0.4125, 0.3325, 1.0, 0.5333, 0.4125, 0.3325, 1.0, 0.5333, 0.4125, 0.3325, 1.0, 0.5333, 0.4125, 0.3325, 1.0, 0.5333, 0.4125, 0.3325, 1.0, 0.5333, 0.4125, 0.3325, 1.0, 0.5333, 0.4125, 0.3325, 1.0, 0.5333, 0.4125, 0.3325, 1.0, 0.5333, 0.4125, 0.3325, 1.0, 0.5333, 0.4125, 0.3325, 1.0, 0.5333, 0.4125, 0.3325, 1.0, 0.5333, 0.4125, 0.3325, 1.0, 0.5333, 0.4125, 0.3325, 1.0, 0.5333, 0.4125, 0.3325, 1.0, 0.5333, 0.4125, 0.3325, 1.0, 0.5333, 0.4125, 0.3325, 1.0, 0.5333, 0.4125, 0.3325, 1.0, 0.5333, 0.4125, 0.3325, 1.0, 0.5333, 0.4125, 0.3325, 1.0, 0.5333, 0.4125, 0.3325, 1.0, 0.5333, 0.4125, 0.3325, 1.0, 0.5333, 0.4125, 0.3325, 1.0, 0.5333, 0.4125, 0.3325, 1.0, 0.5333, 0.4125, 0.3325, 1.0, 0.5333, 0.4125, 0.3325, 1.0, 0.5333, 0.4125, 0.3325, 1.0, 0.5333, 0.4125, 0.3325, 1.0, 0.5333, 0.4125, 0.3325, 1.0, 0.5333, 0.4125, 0.3325, 1.0, 0.5333, 0.4125, 0.3325, 1.0, 0.5333, 0.4125, 0.3325, 1.0, 0.5333, 0.4125, 0.3325, 1.0, 0.5333, 0.4125, 0.3325, 1.0, 0.5333, 0.4125, 0.3325, 1.0, 0.5333, 0.4125, 0.3325, 1.0, 0.5333, 0.4125, 0.3325, 1.0, 0.5333, 0.4125, 0.3325, 1.0, 0.5333, 0.4125, 0.3325, 1.0, 0.552, 0.3325, 0.1119, 1.0, 0.552, 0.3325, 0.1119, 1.0, 0.552, 0.3325, 0.1119, 1.0, 0.552, 0.3325, 0.1119, 1.0, 0.07036, 0.227, 0.0137, 1.0, 0.07036, 0.227, 0.0137, 1.0, 0.07036, 0.227, 0.0137, 1.0, 0.07036, 0.227, 0.0137, 1.0, 0.07036, 0.227, 0.0137, 1.0, 0.07036, 0.227, 0.0137, 1.0, 0.07036, 0.227, 0.0137, 1.0, 0.07227, 0.2307, 0.01521, 1.0, 0.07036, 0.227, 0.0137, 1.0, 0.07036, 0.227, 0.0137, 1.0, 0.07036, 0.227, 0.0137, 1.0, 0.07036, 0.227, 0.0137, 1.0, 0.07036, 0.227, 0.0137, 1.0, 0.07036, 0.227, 0.0137, 1.0, 0.07036, 0.227, 0.0137, 1.0, 0.07036, 0.227, 0.0137, 1.0, 0.552, 0.3325, 0.1119, 1.0, 0.5333, 0.3185, 0.107, 1.0, 0.552, 0.3325, 0.1119, 1.0, 0.552, 0.3325, 0.1119, 1.0, 0.0999, 0.05127, 0.007499, 1.0, 0.0999, 0.05127, 0.007499, 1.0, 0.0999, 0.05127, 0.007499, 1.0, 0.0999, 0.05127, 0.007499, 1.0, 0.0999, 0.05127, 0.007499, 1.0, 0.0999, 0.05127, 0.007499, 1.0, 0.0999, 0.05127, 0.007499, 1.0, 0.0999, 0.05127, 0.007499, 1.0, 0.0999, 0.05127, 0.007499, 1.0, 0.0999, 0.05127, 0.007499, 1.0, 0.0999, 0.05127, 0.007499, 1.0, 0.0999, 0.05127, 0.007499, 1.0, 0.0999, 0.05127, 0.007499, 1.0, 0.0999, 0.05127, 0.007499, 1.0, 0.0999, 0.05127, 0.007499, 1.0, 0.0999, 0.05127, 0.007499, 1.0, 0.0999, 0.05127, 0.007499, 1.0, 0.0999, 0.05127, 0.007499, 1.0, 0.0999, 0.05127, 0.007499, 1.0, 0.0999, 0.05127, 0.007499, 1.0, 0.0999, 0.05127, 0.007499, 1.0, 0.0999, 0.05127, 0.007499, 1.0, 0.0999, 0.05127, 0.007499, 1.0, 0.0999, 0.05127, 0.007499, 1.0, 0.0999, 0.05127, 0.007499, 1.0, 0.0999, 0.05127, 0.007499, 1.0, 0.0999, 0.05127, 0.007499, 1.0, 0.0999, 0.05127, 0.007499, 1.0, 0.0999, 0.05127, 0.007499, 1.0, 0.0999, 0.05127, 0.007499, 1.0, 0.0999, 0.05127, 0.007499, 1.0, 0.0999, 0.05127, 0.007499, 1.0, 0.107, 0.02956, 0.002428, 1.0, 0.107, 0.02956, 0.002428, 1.0, 0.107, 0.02956, 0.002428, 1.0, 0.107, 0.02956, 0.002428, 1.0, 0.107, 0.02956, 0.002428, 1.0, 0.107, 0.02956, 0.002428, 1.0, 0.107, 0.02956, 0.002428, 1.0, 0.107, 0.02956, 0.002428, 1.0, 0.107, 0.02956, 0.002428, 1.0, 0.107, 0.03071, 0.002732, 1.0, 0.107, 0.02956, 0.002428, 1.0, 0.107, 0.02956, 0.002428, 1.0, 0.107, 0.02956, 0.002428, 1.0, 0.107, 0.02956, 0.002428, 1.0, 0.107, 0.02956, 0.002428, 1.0, 0.107, 0.02956, 0.002428, 1.0, 0.107, 0.02956, 0.002428, 1.0, 0.107, 0.02956, 0.002428, 1.0, 0.107, 0.03071, 0.002732, 1.0, 0.107, 0.02956, 0.002428, 1.0, 0.107, 0.02956, 0.002428, 1.0, 0.107, 0.02956, 0.002428, 1.0, 0.107, 0.02956, 0.002428, 1.0, 0.107, 0.02956, 0.002428, 1.0, 0.107, 0.02956, 0.002428, 1.0, 0.107, 0.02956, 0.002428, 1.0, 0.107, 0.02956, 0.002428, 1.0, 0.107, 0.02956, 0.002428, 1.0, 0.107, 0.02956, 0.002428, 1.0, 0.107, 0.02956, 0.002428, 1.0, 0.107, 0.02956, 0.002428, 1.0, 0.107, 0.02956, 0.002428, 1.0, 0.107, 0.02956, 0.002428, 1.0, 0.107, 0.02956, 0.002428, 1.0, 0.107, 0.02956, 0.002428, 1.0, 0.107, 0.02956, 0.002428, 1.0, 0.107, 0.02956, 0.002428, 1.0, 0.107, 0.02956, 0.002428, 1.0, 0.107, 0.02956, 0.002428, 1.0, 0.107, 0.02956, 0.002428, 1.0, 0.107, 0.02956, 0.002428, 1.0, 0.107, 0.02956, 0.002428, 1.0, 0.107, 0.02956, 0.002428, 1.0, 0.107, 0.02956, 0.002428, 1.0, 0.107, 0.02956, 0.002428, 1.0, 0.107, 0.02956, 0.002428, 1.0, 0.107, 0.02956, 0.002428, 1.0, 0.107, 0.02956, 0.002428, 1.0, 0.107, 0.02956, 0.002428, 1.0, 0.107, 0.02956, 0.002428, 1.0, 0.107, 0.02956, 0.002428, 1.0, 0.107, 0.02956, 0.002428, 1.0, 0.107, 0.02956, 0.002428, 1.0, 0.107, 0.02956, 0.002428, 1.0, 0.107, 0.02956, 0.002428, 1.0, 0.107, 0.02956, 0.002428, 1.0, 0.107, 0.02956, 0.002428, 1.0, 0.107, 0.02956, 0.002428, 1.0, 0.107, 0.02956, 0.002428, 1.0, 0.107, 0.02956, 0.002428, 1.0, 0.107, 0.02956, 0.002428, 1.0, 0.107, 0.02956, 0.002428, 1.0, 0.107, 0.02956, 0.002428, 1.0, 0.107, 0.02956, 0.002428, 1.0, 0.5333, 0.4125, 0.3325, 1.0, 0.5333, 0.4125, 0.3325, 1.0, 0.5333, 0.4125, 0.3325, 1.0, 0.5333, 0.4125, 0.3325, 1.0, 0.5333, 0.4125, 0.3325, 1.0, 0.5333, 0.4125, 0.3325, 1.0, 0.5333, 0.4125, 0.3325, 1.0, 0.5395, 0.4179, 0.3372, 1.0, 0.5333, 0.4125, 0.3325, 1.0, 0.5333, 0.4125, 0.3325, 1.0, 0.5333, 0.4125, 0.3325, 1.0, 0.5333, 0.4125, 0.3325, 1.0, 0.5333, 0.4125, 0.3325, 1.0, 0.5333, 0.4125, 0.3325, 1.0, 0.5333, 0.4125, 0.3325, 1.0, 0.5333, 0.4125, 0.3325, 1.0, 0.5333, 0.4125, 0.3325, 1.0, 0.5333, 0.4125, 0.3325, 1.0, 0.5333, 0.4125, 0.3325, 0.9961, 0.5333, 0.4125, 0.3325, 0.9961, 0.5333, 0.4125, 0.3325, 1.0, 0.5333, 0.4125, 0.3325, 1.0, 0.5333, 0.4125, 0.3325, 1.0, 0.5333, 0.4125, 0.3325, 1.0, 0.5333, 0.4125, 0.3325, 1.0, 0.5333, 0.4125, 0.3325, 1.0, 0.0319, 0.06848, 0.4287, 1.0, 0.0319, 0.06848, 0.4287, 1.0, 0.05127, 0.08866, 0.4179, 1.0, 0.0319, 0.06848, 0.4287, 1.0, 0.5333, 0.4125, 0.3325, 0.9961, 0.5333, 0.4125, 0.3325, 1.0, 0.5333, 0.4125, 0.3325, 1.0, 0.5333, 0.4125, 0.3325, 1.0, 0.0319, 0.06848, 0.4287, 1.0, 0.0319, 0.06848, 0.4287, 1.0, 0.0319, 0.06848, 0.4287, 1.0, 0.0319, 0.06848, 0.4287, 1.0, 0.5333, 0.4125, 0.3325, 1.0, 0.5333, 0.4125, 0.3325, 1.0, 0.5333, 0.4125, 0.3325, 1.0, 0.5333, 0.4125, 0.3325, 1.0, 0.5333, 0.4125, 0.3325, 1.0, 0.5333, 0.4125, 0.3325, 1.0, 0.5333, 0.4125, 0.3325, 1.0, 0.5333, 0.4125, 0.3325, 1.0, 0.5333, 0.4125, 0.3325, 1.0, 0.5333, 0.4125, 0.3325, 1.0, 0.5333, 0.4125, 0.3325, 1.0, 0.5333, 0.4125, 0.3325, 1.0, 0.5333, 0.4125, 0.3325, 1.0, 0.5333, 0.4125, 0.3325, 0.9961, 0.5333, 0.4125, 0.3325, 0.9961, 0.5333, 0.4125, 0.3325, 1.0, 0.5333, 0.4125, 0.3325, 1.0, 0.5333, 0.4125, 0.3325, 1.0, 0.5333, 0.4125, 0.3325, 1.0, 0.5333, 0.4125, 0.3325, 1.0, 0.5333, 0.4125, 0.3325, 1.0, 0.5333, 0.4125, 0.3325, 1.0, 0.5333, 0.4125, 0.3325, 1.0, 0.5333, 0.4125, 0.3325, 1.0, 0.5333, 0.4125, 0.3325, 1.0, 0.5333, 0.4125, 0.3325, 1.0, 0.5333, 0.4125, 0.3325, 1.0, 0.5333, 0.4125, 0.3325, 1.0, 0.5333, 0.4125, 0.3325, 1.0, 0.5333, 0.4125, 0.3325, 0.9961, 0.5333, 0.4125, 0.3325, 1.0, 0.5333, 0.4125, 0.3325, 1.0, 0.5333, 0.4125, 0.3325, 1.0, 0.5333, 0.4125, 0.3325, 1.0, 0.5333, 0.4125, 0.3325, 1.0, 0.5333, 0.4125, 0.3325, 1.0, 0.5333, 0.4125, 0.3325, 1.0, 0.5333, 0.4125, 0.3325, 1.0, 0.5333, 0.4125, 0.3325, 1.0, 0.5333, 0.4125, 0.3325, 1.0, 0.5333, 0.4125, 0.3325, 0.9961, 0.5333, 0.4125, 0.3325, 0.9961, 0.5333, 0.4125, 0.3325, 0.9961, 0.5333, 0.4125, 0.3325, 1.0, 0.5333, 0.4125, 0.3325, 1.0, 0.5333, 0.4125, 0.3325, 0.9961, 0.5333, 0.4125, 0.3325, 1.0, 0.5333, 0.4125, 0.3325, 1.0, 0.5333, 0.4125, 0.3325, 1.0, 0.5333, 0.4125, 0.3325, 1.0, 0.5333, 0.4125, 0.3325, 1.0, 0.5333, 0.4125, 0.3278, 0.9961, 0.5333, 0.4125, 0.3325, 0.9961, 0.5333, 0.4125, 0.3325, 0.9961, 0.5333, 0.4125, 0.3325, 1.0, 0.5333, 0.4125, 0.3325, 1.0, 0.5333, 0.4125, 0.3325, 1.0, 0.5333, 0.4125, 0.3325, 1.0, 0.5333, 0.4125, 0.3325, 1.0, 0.5333, 0.4125, 0.3325, 1.0, 0.5333, 0.4125, 0.3325, 1.0, 0.5271, 0.4072, 0.3325, 0.9961, 0.4287, 0.08022, 0.04667, 1.0, 0.4287, 0.08022, 0.04667, 1.0, 0.4397, 0.09531, 0.05951, 1.0, 0.5333, 0.4125, 0.3325, 1.0, 0.5333, 0.4125, 0.3325, 1.0, 0.5333, 0.4125, 0.3325, 1.0, 0.5333, 0.4125, 0.3325, 1.0, 0.5333, 0.4125, 0.3325, 1.0, 0.5333, 0.4125, 0.3325, 1.0, 0.5333, 0.4125, 0.3325, 1.0, 0.5333, 0.4125, 0.3325, 1.0, 0.5333, 0.4125, 0.3325, 1.0, 0.5333, 0.4125, 0.3325, 1.0, 0.5333, 0.4125, 0.3325, 1.0, 0.5333, 0.4125, 0.3325, 1.0, 0.5333, 0.4125, 0.3325, 1.0, 0.5333, 0.4125, 0.3325, 1.0, 0.5333, 0.4125, 0.3325, 1.0, 0.5333, 0.4125, 0.3325, 1.0, 0.5333, 0.4125, 0.3325, 1.0, 0.5333, 0.4072, 0.3325, 1.0, 0.5333, 0.4125, 0.3325, 1.0, 0.5333, 0.4125, 0.3325, 1.0, 0.5333, 0.4125, 0.3325, 1.0, 0.5333, 0.4125, 0.3325, 1.0, 0.5333, 0.4125, 0.3325, 1.0, 0.5333, 0.4125, 0.3325, 1.0, 0.5333, 0.4125, 0.3325, 1.0, 0.5333, 0.4125, 0.3325, 1.0, 0.5333, 0.4125, 0.3325, 1.0, 0.5333, 0.4125, 0.3325, 1.0, 0.5333, 0.4125, 0.3325, 1.0, 0.5333, 0.4072, 0.3325, 1.0, 0.5333, 0.4125, 0.3325, 1.0, 0.5333, 0.4125, 0.3325, 1.0, 0.5333, 0.4125, 0.3325, 1.0, 0.107, 0.02956, 0.002428, 1.0, 0.107, 0.02956, 0.002428, 1.0, 0.107, 0.02956, 0.002428, 1.0, 0.107, 0.02956, 0.002428, 1.0, 0.107, 0.02956, 0.002428, 1.0, 0.107, 0.02956, 0.002428, 1.0, 0.107, 0.02956, 0.002428, 1.0, 0.107, 0.02956, 0.002428, 1.0, 0.07036, 0.227, 0.0137, 1.0, 0.07036, 0.227, 0.0137, 1.0, 0.07036, 0.227, 0.0137, 1.0, 0.07036, 0.227, 0.0137, 1.0, 0.07036, 0.227, 0.0137, 1.0, 0.07036, 0.227, 0.0137, 1.0, 0.07036, 0.227, 0.0137, 1.0, 0.07036, 0.227, 0.0137, 1.0, 0.07036, 0.227, 0.0137, 1.0, 0.07036, 0.227, 0.0137, 1.0, 0.07036, 0.227, 0.0137, 1.0, 0.07819, 0.2384, 0.01764, 1.0, 0.07619, 0.2384, 0.01681, 1.0, 0.07036, 0.227, 0.0137, 1.0, 0.07036, 0.227, 0.0137, 1.0, 0.07036, 0.227, 0.0137, 1.0, 0.07036, 0.227, 0.0137, 1.0, 0.07036, 0.227, 0.0137, 1.0, 0.07036, 0.227, 0.0137, 1.0, 0.07036, 0.227, 0.0137, 1.0, 0.07036, 0.227, 0.0137, 1.0, 0.07421, 0.2346, 0.016, 1.0, 0.07036, 0.227, 0.0137, 1.0, 0.07036, 0.227, 0.0137, 1.0, 0.07036, 0.227, 0.0137, 1.0, 0.07036, 0.227, 0.0137, 1.0, 0.5271, 0.3278, 0.107, 1.0, 0.552, 0.3325, 0.1119, 1.0, 0.552, 0.3325, 0.1119, 1.0, 0.552, 0.3325, 0.1119, 1.0, 0.07036, 0.227, 0.0137, 1.0, 0.07036, 0.227, 0.0137, 1.0, 0.07036, 0.227, 0.0137, 1.0, 0.07036, 0.227, 0.0137, 1.0, 0.08022, 0.2423, 0.0185, 1.0, 0.07819, 0.2384, 0.01764, 1.0, 0.07421, 0.2346, 0.016, 1.0, 0.07036, 0.227, 0.0137, 1.0, 0.07036, 0.227, 0.0137, 1.0, 0.07421, 0.2346, 0.016, 1.0, 0.07036, 0.227, 0.0137, 1.0, 0.07036, 0.227, 0.0137, 1.0, 0.07036, 0.227, 0.0137, 1.0, 0.07036, 0.227, 0.0137, 1.0, 0.5457, 0.3325, 0.1119, 1.0, 0.552, 0.3325, 0.1119, 1.0, 0.552, 0.3325, 0.1119, 1.0, 0.552, 0.3325, 0.1119, 0.9961, 0.552, 0.3325, 0.1119, 1.0, 0.552, 0.3325, 0.1095, 0.9961, 0.552, 0.3325, 0.1119, 1.0, 0.552, 0.3325, 0.1119, 1.0, 0.552, 0.3325, 0.1119, 0.9961, 0.552, 0.3325, 0.1119, 1.0, 0.552, 0.3325, 0.1119, 1.0, 0.552, 0.3325, 0.1119, 1.0, 0.552, 0.3325, 0.1119, 1.0, 0.552, 0.3325, 0.1119, 1.0, 0.552, 0.3325, 0.1119, 0.9961, 0.552, 0.3325, 0.1119, 1.0, 0.552, 0.3325, 0.1119, 1.0, 0.552, 0.3325, 0.1119, 1.0, 0.552, 0.3325, 0.1119, 1.0, 0.552, 0.3325, 0.1119, 1.0, 0.552, 0.3325, 0.1119, 1.0, 0.552, 0.3325, 0.1119, 1.0, 0.552, 0.3325, 0.1119, 1.0, 0.552, 0.3325, 0.1119, 1.0, 0.5333, 0.3278, 0.107, 1.0, 0.552, 0.3325, 0.1119, 1.0, 0.552, 0.3325, 0.1119, 1.0, 0.552, 0.3325, 0.1119, 1.0, 0.552, 0.3325, 0.1119, 1.0, 0.552, 0.3325, 0.1119, 1.0, 0.552, 0.3325, 0.1119, 1.0, 0.552, 0.3325, 0.1119, 1.0, 0.552, 0.3325, 0.1119, 1.0, 0.552, 0.3325, 0.1119, 1.0, 0.552, 0.3325, 0.1119, 1.0, 0.5457, 0.3278, 0.1095, 1.0, 0.552, 0.3325, 0.1119, 1.0, 0.552, 0.3325, 0.1119, 1.0, 0.552, 0.3325, 0.1119, 1.0, 0.552, 0.3325, 0.1119, 1.0, 0.552, 0.3325, 0.1119, 1.0, 0.552, 0.3325, 0.1119, 1.0, 0.552, 0.3325, 0.1119, 1.0, 0.552, 0.3325, 0.1119, 1.0, 0.552, 0.3325, 0.1119, 1.0, 0.552, 0.3325, 0.1119, 1.0, 0.552, 0.3325, 0.1119, 1.0, 0.552, 0.3325, 0.1119, 1.0, 0.07421, 0.2346, 0.016, 1.0, 0.07036, 0.227, 0.0137, 1.0, 0.07036, 0.227, 0.0137, 1.0, 0.07421, 0.2346, 0.016, 1.0, 0.07036, 0.227, 0.0137, 1.0, 0.07036, 0.227, 0.0137, 1.0, 0.07036, 0.227, 0.0137, 1.0, 0.07036, 0.227, 0.0137, 1.0, 0.552, 0.3325, 0.1119, 0.9961, 0.552, 0.3325, 0.1119, 1.0, 0.552, 0.3325, 0.1119, 1.0, 0.552, 0.3325, 0.1119, 1.0, 0.552, 0.3325, 0.1119, 1.0, 0.552, 0.3325, 0.1095, 0.9961, 0.552, 0.3325, 0.1119, 1.0, 0.552, 0.3325, 0.1119, 1.0, 0.552, 0.3325, 0.1119, 0.9961, 0.552, 0.3325, 0.1119, 1.0, 0.552, 0.3325, 0.1119, 1.0, 0.552, 0.3325, 0.1119, 1.0, 0.552, 0.3325, 0.1119, 1.0, 0.552, 0.3325, 0.1119, 1.0, 0.552, 0.3325, 0.1119, 1.0, 0.552, 0.3325, 0.1119, 1.0, 0.552, 0.3325, 0.1119, 1.0, 0.552, 0.3325, 0.1119, 0.9961, 0.552, 0.3325, 0.1119, 1.0, 0.552, 0.3325, 0.1119, 1.0, 0.5457, 0.3325, 0.1119, 1.0, 0.552, 0.3325, 0.1119, 0.9961, 0.552, 0.3325, 0.1119, 1.0, 0.552, 0.3325, 0.1119, 1.0, 0.552, 0.3325, 0.1095, 0.9961, 0.552, 0.3325, 0.1119, 1.0, 0.552, 0.3325, 0.1119, 1.0, 0.552, 0.3325, 0.1119, 1.0, 0.552, 0.3325, 0.1119, 1.0, 0.5457, 0.3325, 0.1119, 1.0, 0.552, 0.3325, 0.1119, 1.0, 0.552, 0.3325, 0.1119, 1.0, 0.07036, 0.227, 0.0137, 1.0, 0.07036, 0.227, 0.0137, 1.0, 0.07036, 0.227, 0.0137, 1.0, 0.07036, 0.227, 0.0137, 1.0, 0.07036, 0.227, 0.0137, 1.0, 0.07036, 0.227, 0.0137, 1.0, 0.07036, 0.227, 0.0137, 1.0, 0.07036, 0.227, 0.0137, 1.0, 0.07036, 0.227, 0.0137, 1.0, 0.07036, 0.227, 0.0137, 1.0, 0.07036, 0.227, 0.0137, 1.0, 0.07036, 0.227, 0.0137, 1.0, 0.07036, 0.227, 0.0137, 1.0, 0.07036, 0.227, 0.0137, 1.0, 0.07036, 0.227, 0.0137, 1.0, 0.07036, 0.227, 0.0137, 1.0, 0.07036, 0.227, 0.0137, 1.0, 0.07036, 0.227, 0.0137, 1.0, 0.07036, 0.227, 0.0137, 1.0, 0.07036, 0.227, 0.0137, 1.0, 0.07036, 0.227, 0.0137, 1.0, 0.07036, 0.227, 0.0137, 1.0, 0.07036, 0.227, 0.0137, 1.0, 0.07036, 0.227, 0.0137, 1.0, 0.07036, 0.227, 0.0137, 1.0, 0.07036, 0.227, 0.0137, 1.0, 0.07036, 0.227, 0.0137, 1.0, 0.07036, 0.227, 0.0137, 1.0, 0.07036, 0.227, 0.0137, 1.0, 0.07036, 0.227, 0.0137, 1.0, 0.07036, 0.227, 0.0137, 1.0, 0.07036, 0.227, 0.01298, 1.0, 0.07036, 0.2232, 0.01298, 0.9961, 0.07036, 0.227, 0.0137, 1.0, 0.07036, 0.227, 0.0137, 1.0, 0.07036, 0.227, 0.0137, 1.0, 0.07036, 0.227, 0.0137, 1.0, 0.552, 0.3325, 0.1119, 1.0, 0.552, 0.3325, 0.1119, 1.0, 0.552, 0.3325, 0.1119, 1.0, 0.552, 0.3325, 0.1119, 1.0, 0.07036, 0.227, 0.0137, 1.0, 0.07036, 0.227, 0.0137, 1.0, 0.07036, 0.227, 0.0137, 1.0, 0.07036, 0.227, 0.0137, 1.0, 0.552, 0.3325, 0.1119, 1.0, 0.552, 0.3325, 0.1119, 1.0, 0.5395, 0.3278, 0.1095, 1.0, 0.552, 0.3325, 0.1119, 1.0, 0.07036, 0.227, 0.0137, 1.0, 0.07036, 0.227, 0.0137, 1.0, 0.07036, 0.227, 0.0137, 1.0, 0.07036, 0.227, 0.0137, 1.0, 0.07036, 0.227, 0.0137, 1.0, 0.552, 0.3325, 0.1119, 1.0, 0.552, 0.3325, 0.1119, 1.0, 0.552, 0.3325, 0.1119, 1.0, 0.5395, 0.3278, 0.1095, 1.0, 0.07036, 0.227, 0.0137, 1.0, 0.07036, 0.227, 0.0137, 1.0, 0.07036, 0.227, 0.0137, 1.0, 0.07036, 0.227, 0.0137, 1.0, 0.552, 0.3325, 0.1119, 1.0, 0.552, 0.3325, 0.1119, 1.0, 0.552, 0.3325, 0.1119, 1.0, 0.552, 0.3325, 0.1119, 1.0, 0.07036, 0.227, 0.0137, 1.0, 0.07036, 0.227, 0.0137, 1.0, 0.07036, 0.227, 0.0137, 1.0, 0.07036, 0.227, 0.0137, 1.0, 0.07036, 0.227, 0.0137, 1.0, 0.552, 0.3325, 0.1119, 1.0, 0.552, 0.3325, 0.1119, 1.0, 0.552, 0.3325, 0.1119, 1.0, 0.552, 0.3325, 0.1119, 1.0, 0.07036, 0.227, 0.0137, 1.0, 0.07036, 0.227, 0.0137, 1.0, 0.07036, 0.227, 0.0137, 1.0, 0.552, 0.3325, 0.1119, 1.0, 0.552, 0.3325, 0.1119, 1.0, 0.552, 0.3325, 0.1119, 1.0, 0.552, 0.3325, 0.1119, 1.0, 0.07036, 0.227, 0.0137, 1.0, 0.07036, 0.227, 0.0137, 1.0, 0.07036, 0.227, 0.0137, 1.0, 0.07036, 0.227, 0.0137, 1.0, 0.552, 0.3325, 0.1119, 1.0, 0.552, 0.3325, 0.1119, 1.0, 0.552, 0.3325, 0.1119, 1.0, 0.552, 0.3325, 0.1119, 1.0, 0.5333, 0.4125, 0.3325, 1.0, 0.5333, 0.4125, 0.3325, 1.0, 0.5333, 0.4125, 0.3325, 1.0, 0.5333, 0.4125, 0.3325, 1.0, 0.3185, 0.03071, 0.0648, 1.0, 0.3185, 0.03071, 0.0648, 1.0, 0.3185, 0.03071, 0.0648, 1.0, 0.3185, 0.03071, 0.0648, 1.0, 0.2789, 0.2874, 0.4342, 1.0, 0.2789, 0.2874, 0.4342, 1.0, 0.2789, 0.2874, 0.4342, 1.0, 0.2789, 0.2874, 0.4342, 1.0, 0.2789, 0.2874, 0.4342, 1.0, 0.2789, 0.2874, 0.4342, 1.0, 0.2789, 0.2874, 0.4342, 1.0, 0.2789, 0.2874, 0.4342, 1.0, 0.2789, 0.2874, 0.4342, 1.0, 0.2789, 0.2874, 0.4342, 1.0, 0.2789, 0.2874, 0.4342, 1.0, 0.2789, 0.2874, 0.4342, 1.0, 0.2789, 0.2874, 0.4342, 1.0, 0.2789, 0.2874, 0.4342, 1.0, 0.2789, 0.2874, 0.4342, 1.0, 0.2789, 0.2874, 0.4342, 1.0, 0.2789, 0.2874, 0.4342, 1.0, 0.2789, 0.2874, 0.4342, 1.0, 0.2789, 0.2874, 0.4342, 1.0, 0.2789, 0.2874, 0.4342, 1.0, 0.2789, 0.2874, 0.4342, 1.0, 0.2789, 0.2874, 0.4342, 1.0, 0.2789, 0.2874, 0.4342, 1.0, 0.2789, 0.2874, 0.4342, 1.0, 0.2789, 0.2874, 0.4342, 1.0, 0.2789, 0.2874, 0.4342, 1.0, 0.2789, 0.2874, 0.4342, 1.0, 0.2789, 0.2874, 0.4342, 1.0, 0.2789, 0.2874, 0.4342, 1.0, 0.2789, 0.2874, 0.4342, 1.0, 0.2789, 0.2874, 0.4342, 1.0, 0.2789, 0.2874, 0.4342, 1.0, 0.2789, 0.2874, 0.4342, 1.0, 0.2789, 0.2874, 0.4342, 1.0, 0.2789, 0.2874, 0.4342, 1.0, 0.2789, 0.2874, 0.4342, 1.0, 0.2789, 0.2874, 0.4342, 1.0, 0.2789, 0.2874, 0.4342, 1.0, 0.2789, 0.2874, 0.4342, 1.0, 0.2789, 0.2874, 0.4342, 1.0, 0.2789, 0.2874, 0.4342, 1.0, 0.2789, 0.2874, 0.4342, 1.0, 0.2789, 0.2874, 0.4342, 1.0, 0.2789, 0.2874, 0.4342, 1.0, 0.3185, 0.03071, 0.0648, 1.0, 0.3185, 0.03071, 0.0648, 1.0, 0.3185, 0.03071, 0.0648, 1.0, 0.3185, 0.03071, 0.0648, 1.0, 0.2789, 0.2874, 0.4342, 1.0, 0.2789, 0.2874, 0.4342, 1.0, 0.2789, 0.2874, 0.4342, 1.0, 0.2789, 0.2874, 0.4342, 1.0, 0.2789, 0.2874, 0.4342, 1.0, 0.2789, 0.2874, 0.4342, 1.0, 0.2789, 0.2874, 0.4342, 1.0, 0.2789, 0.2874, 0.4342, 1.0, 0.3185, 0.0319, 0.06848, 1.0, 0.3185, 0.03071, 0.0648, 1.0, 0.3185, 0.03071, 0.0648, 1.0, 0.3185, 0.03071, 0.0648, 1.0, 0.2789, 0.2874, 0.4342, 1.0, 0.2789, 0.2874, 0.4342, 1.0, 0.2789, 0.2874, 0.4342, 1.0, 0.2789, 0.2874, 0.4342, 1.0, 0.2789, 0.2874, 0.4342, 1.0, 0.2789, 0.2874, 0.4342, 1.0, 0.2789, 0.2874, 0.4342, 1.0, 0.2789, 0.2874, 0.4342, 1.0, 0.3185, 0.03071, 0.0648, 1.0, 0.3185, 0.03071, 0.0648, 1.0, 0.3185, 0.03071, 0.0648, 1.0, 0.3185, 0.03071, 0.0648, 1.0, 0.2789, 0.2874, 0.4342, 1.0, 0.2789, 0.2874, 0.4342, 1.0, 0.2789, 0.2874, 0.4342, 1.0, 0.2789, 0.2874, 0.4342, 1.0, 0.3185, 0.03071, 0.0648, 1.0, 0.3185, 0.03071, 0.0648, 1.0, 0.3185, 0.03071, 0.0648, 1.0, 0.3185, 0.03071, 0.0648, 1.0, 0.2789, 0.2874, 0.4342, 1.0, 0.2789, 0.2874, 0.4342, 1.0, 0.2789, 0.2874, 0.4342, 1.0, 0.2789, 0.2874, 0.4342, 1.0, 0.3185, 0.03071, 0.0648, 1.0, 0.3185, 0.03071, 0.0648, 1.0, 0.3185, 0.03071, 0.0648, 1.0, 0.3185, 0.03071, 0.0648, 1.0, 0.3185, 0.03071, 0.0648, 1.0, 0.3185, 0.03071, 0.0648, 1.0, 0.3185, 0.03071, 0.0648, 1.0, 0.3185, 0.03071, 0.0648, 1.0, 0.2789, 0.2874, 0.4342, 1.0, 0.2789, 0.2874, 0.4342, 1.0, 0.2789, 0.2874, 0.4342, 1.0, 0.2789, 0.2874, 0.4342, 1.0, 0.2789, 0.2874, 0.4342, 1.0, 0.2789, 0.2874, 0.4342, 1.0, 0.2789, 0.2874, 0.4342, 1.0, 0.2789, 0.2874, 0.4342, 1.0, 0.2789, 0.2874, 0.4342, 1.0, 0.2789, 0.2874, 0.4342, 1.0, 0.2789, 0.2874, 0.4342, 1.0, 0.2789, 0.2874, 0.4342, 1.0, 0.3185, 0.03071, 0.0648, 1.0, 0.3185, 0.03071, 0.0648, 1.0, 0.3185, 0.03071, 0.0648, 1.0, 0.3185, 0.03071, 0.0648, 1.0, 0.2789, 0.2874, 0.4342, 1.0, 0.2789, 0.2874, 0.4342, 1.0, 0.2789, 0.2874, 0.4342, 1.0, 0.2789, 0.2874, 0.4342, 1.0, 0.2789, 0.2874, 0.4342, 1.0, 0.2789, 0.2874, 0.4342, 1.0, 0.2789, 0.2874, 0.4342, 1.0, 0.2789, 0.2874, 0.4342, 1.0, 0.2789, 0.2874, 0.4342, 1.0, 0.2789, 0.2874, 0.4342, 1.0, 0.2789, 0.2874, 0.4342, 1.0, 0.2789, 0.2874, 0.4342, 1.0, 0.2789, 0.2874, 0.4342, 1.0, 0.2789, 0.2874, 0.4342, 1.0, 0.2789, 0.2874, 0.4342, 1.0, 0.2789, 0.2874, 0.4342, 1.0, 0.2789, 0.2874, 0.4342, 1.0, 0.2789, 0.2874, 0.4342, 1.0, 0.2789, 0.2874, 0.4342, 1.0, 0.2789, 0.2874, 0.4342, 1.0, 0.2789, 0.2874, 0.4342, 1.0, 0.2789, 0.2874, 0.4342, 1.0, 0.2789, 0.2874, 0.4342, 1.0, 0.2789, 0.2874, 0.4342, 1.0, 0.2789, 0.2874, 0.4342, 1.0, 0.2789, 0.2874, 0.4342, 1.0, 0.2789, 0.2874, 0.4342, 1.0, 0.2789, 0.2874, 0.4342, 1.0, 0.2789, 0.2874, 0.4342, 1.0, 0.2789, 0.2874, 0.4342, 1.0, 0.2789, 0.2874, 0.4342, 1.0, 0.2789, 0.2874, 0.4342, 1.0, 0.2789, 0.2874, 0.4342, 1.0, 0.2789, 0.2874, 0.4342, 1.0, 0.2789, 0.2874, 0.4342, 1.0, 0.2789, 0.2874, 0.4342, 1.0, 0.2789, 0.2874, 0.4342, 1.0, 0.2789, 0.2874, 0.4342, 1.0, 0.2789, 0.2874, 0.4342, 1.0, 0.2789, 0.2874, 0.4342, 1.0, 0.2789, 0.2874, 0.4342, 1.0, 0.2789, 0.2874, 0.4342, 1.0, 0.2789, 0.2874, 0.4342, 1.0, 0.2789, 0.2874, 0.4342, 1.0, 0.2789, 0.2874, 0.4342, 1.0, 0.2789, 0.2874, 0.4342, 1.0, 0.2789, 0.2874, 0.4342, 1.0, 0.2789, 0.2874, 0.4342, 1.0, 0.2789, 0.2874, 0.4342, 1.0, 0.2789, 0.2874, 0.4342, 1.0, 0.2789, 0.2874, 0.4342, 1.0, 0.2789, 0.2874, 0.4342, 1.0, 0.2789, 0.2874, 0.4342, 1.0, 0.2789, 0.2874, 0.4342, 1.0, 0.2789, 0.2874, 0.4342, 1.0, 0.2789, 0.2874, 0.4342, 1.0, 0.2789, 0.2874, 0.4342, 1.0, 0.2789, 0.2874, 0.4342, 1.0, 0.2789, 0.2874, 0.4342, 1.0, 0.2789, 0.2874, 0.4342, 1.0, 0.2789, 0.2874, 0.4342, 1.0, 0.2789, 0.2874, 0.4342, 1.0, 0.2789, 0.2874, 0.4342, 1.0, 0.2789, 0.2874, 0.4342, 1.0, 0.2789, 0.2874, 0.4342, 1.0, 0.2789, 0.2874, 0.4342, 1.0, 0.2789, 0.2874, 0.4342, 1.0, 0.2789, 0.2874, 0.4342, 1.0, 0.2789, 0.2874, 0.4342, 1.0, 0.2789, 0.2874, 0.4342, 1.0, 0.2789, 0.2874, 0.4342, 1.0, 0.2789, 0.2874, 0.4342, 1.0, 0.2789, 0.2874, 0.4342, 1.0, 0.2789, 0.2874, 0.4342, 1.0, 0.2789, 0.2874, 0.4342, 1.0, 0.2789, 0.2874, 0.4342, 1.0, 0.2789, 0.2874, 0.4342, 1.0, 0.2789, 0.2874, 0.4342, 1.0, 0.2789, 0.2874, 0.4342, 1.0, 0.2789, 0.2874, 0.4342, 1.0, 0.2789, 0.2874, 0.4342, 1.0, 0.2789, 0.2874, 0.4342, 1.0, 0.2789, 0.2874, 0.4342, 1.0, 0.2789, 0.2874, 0.4342, 1.0, 0.2789, 0.2874, 0.4342, 1.0, 0.2789, 0.2874, 0.4342, 1.0, 0.2789, 0.2874, 0.4342, 1.0, 0.2789, 0.2874, 0.4342, 1.0, 0.2789, 0.2874, 0.4342, 1.0, 0.2789, 0.2874, 0.4342, 1.0, 0.2789, 0.2874, 0.4342, 1.0, 0.2789, 0.2874, 0.4342, 1.0, 0.2789, 0.2874, 0.4342, 1.0, 0.2789, 0.2874, 0.4342, 1.0, 0.2789, 0.2874, 0.4342, 1.0, 0.2789, 0.2874, 0.4342, 1.0, 0.2789, 0.2874, 0.4342, 1.0, 0.2789, 0.2874, 0.4342, 1.0, 0.2789, 0.2874, 0.4342, 1.0, 0.2789, 0.2874, 0.4342, 1.0, 0.2789, 0.2874, 0.4342, 1.0, 0.2789, 0.2874, 0.4342, 1.0, 0.2789, 0.2874, 0.4342, 1.0, 0.2789, 0.2874, 0.4342, 1.0, 0.2789, 0.2874, 0.4342, 1.0, 0.2789, 0.2874, 0.4342, 1.0, 0.2789, 0.2874, 0.4342, 1.0, 0.2789, 0.2874, 0.4342, 1.0, 0.2789, 0.2874, 0.4342, 1.0, 0.2789, 0.2874, 0.4342, 1.0, 0.2789, 0.2874, 0.4342, 1.0, 0.2789, 0.2874, 0.4342, 1.0, 0.2789, 0.2874, 0.4342, 1.0, 0.2789, 0.2874, 0.4342, 1.0, 0.2789, 0.2874, 0.4342, 1.0, 0.2789, 0.2874, 0.4342, 1.0, 0.2789, 0.2874, 0.4342, 1.0, 0.2789, 0.2874, 0.4342, 1.0, 0.2789, 0.2874, 0.4342, 1.0, 0.2789, 0.2874, 0.4342, 1.0, 0.2789, 0.2874, 0.4342, 1.0, 0.2789, 0.2874, 0.4342, 1.0, 0.2789, 0.2874, 0.4342, 1.0, 0.2789, 0.2874, 0.4342, 1.0, 0.2789, 0.2874, 0.4342, 1.0, 0.2789, 0.2874, 0.4342, 1.0, 0.2789, 0.2874, 0.4342, 1.0, 0.2789, 0.2874, 0.4342, 1.0, 0.2789, 0.2874, 0.4342, 1.0, 0.2789, 0.2874, 0.4342, 1.0, 0.2789, 0.2874, 0.4342, 1.0, 0.2789, 0.2874, 0.4342, 1.0, 0.2789, 0.2874, 0.4342, 1.0, 0.2789, 0.2874, 0.4342, 1.0, 0.2789, 0.2874, 0.4342, 1.0, 0.2789, 0.2874, 0.4342, 1.0, 0.2789, 0.2874, 0.4342, 1.0, 0.2789, 0.2874, 0.4342, 1.0, 0.2789, 0.2874, 0.4342, 1.0, 0.2789, 0.2874, 0.4342, 1.0, 0.2789, 0.2874, 0.4342, 1.0, 0.2789, 0.2874, 0.4342, 1.0, 0.2789, 0.2874, 0.4342, 1.0, 0.2789, 0.2874, 0.4342, 1.0, 0.3185, 0.03071, 0.0648, 1.0, 0.314, 0.0331, 0.06848, 1.0, 0.3185, 0.03071, 0.0648, 1.0, 0.3185, 0.03071, 0.0648, 1.0, 0.3185, 0.03071, 0.0648, 1.0, 0.3185, 0.03071, 0.0648, 1.0, 0.314, 0.0331, 0.06848, 1.0, 0.3185, 0.03071, 0.0648, 1.0, 0.2789, 0.2874, 0.4342, 1.0, 0.2789, 0.2874, 0.4342, 1.0, 0.2789, 0.2874, 0.4342, 1.0, 0.2789, 0.2874, 0.4342, 1.0, 0.2789, 0.2874, 0.4342, 1.0, 0.2789, 0.2874, 0.4342, 1.0, 0.2789, 0.2874, 0.4342, 1.0, 0.2789, 0.2874, 0.4342, 1.0, 0.2789, 0.2874, 0.4342, 1.0, 0.2789, 0.2874, 0.4342, 1.0, 0.2789, 0.2874, 0.4342, 1.0, 0.2789, 0.2874, 0.4342, 1.0, 0.2789, 0.2874, 0.4342, 1.0, 0.2789, 0.2874, 0.4342, 1.0, 0.2789, 0.2874, 0.4342, 1.0, 0.2789, 0.2874, 0.4342, 1.0, 0.2789, 0.2874, 0.4342, 1.0, 0.2789, 0.2874, 0.4342, 1.0, 0.2789, 0.2874, 0.4342, 1.0, 0.2789, 0.2874, 0.4342, 1.0, 0.2789, 0.2874, 0.4342, 1.0, 0.2789, 0.2874, 0.4342, 1.0, 0.2789, 0.2874, 0.4342, 1.0, 0.2789, 0.2874, 0.4342, 1.0, 0.2789, 0.2874, 0.4342, 1.0, 0.2789, 0.2874, 0.4342, 1.0, 0.2789, 0.2874, 0.4342, 1.0, 0.2789, 0.2874, 0.4342, 1.0, 0.2789, 0.2874, 0.4342, 1.0, 0.2789, 0.2874, 0.4342, 1.0, 0.2789, 0.2874, 0.4342, 1.0, 0.2789, 0.2874, 0.4342, 1.0, 0.2789, 0.2874, 0.4342, 1.0, 0.2789, 0.2874, 0.4342, 1.0, 0.2789, 0.2874, 0.4342, 1.0, 0.2789, 0.2874, 0.4342, 1.0, 0.2789, 0.2874, 0.4342, 1.0, 0.2789, 0.2874, 0.4342, 1.0, 0.2789, 0.2874, 0.4342, 1.0, 0.2789, 0.2874, 0.4342, 1.0, 0.2789, 0.2874, 0.4342, 1.0, 0.2789, 0.2874, 0.4342, 1.0, 0.2789, 0.2874, 0.4342, 1.0, 0.2789, 0.2874, 0.4342, 1.0, 0.2789, 0.2874, 0.4342, 1.0, 0.2789, 0.2874, 0.4342, 1.0, 0.2789, 0.2874, 0.4342, 1.0, 0.2789, 0.2874, 0.4342, 1.0, 0.2789, 0.2874, 0.4342, 1.0, 0.2789, 0.2874, 0.4342, 1.0, 0.2789, 0.2874, 0.4342, 1.0, 0.2789, 0.2874, 0.4342, 1.0, 0.2789, 0.2874, 0.4342, 1.0, 0.2789, 0.2874, 0.4342, 1.0, 0.2789, 0.2874, 0.4342, 1.0, 0.2789, 0.2874, 0.4342, 1.0, 0.3185, 0.03071, 0.0648, 1.0, 0.3185, 0.03071, 0.0648, 1.0, 0.3185, 0.03071, 0.0648, 1.0, 0.3185, 0.03071, 0.0648, 1.0, 0.2789, 0.2874, 0.4342, 1.0, 0.2789, 0.2874, 0.4342, 1.0, 0.2789, 0.2874, 0.4342, 1.0, 0.2789, 0.2874, 0.4342, 1.0, 0.2789, 0.2874, 0.4342, 1.0, 0.2789, 0.2874, 0.4342, 1.0, 0.2789, 0.2874, 0.4342, 1.0, 0.2789, 0.2874, 0.4342, 1.0, 0.2789, 0.2874, 0.4342, 1.0, 0.2789, 0.2874, 0.4342, 1.0, 0.2789, 0.2874, 0.4342, 1.0, 0.2789, 0.2874, 0.4342, 1.0, 0.2789, 0.2874, 0.4342, 1.0, 0.2789, 0.2874, 0.4342, 1.0, 0.2789, 0.2874, 0.4342, 1.0, 0.2789, 0.2874, 0.4342, 1.0, 0.2789, 0.2874, 0.4342, 1.0, 0.2789, 0.2874, 0.4342, 1.0, 0.2789, 0.2874, 0.4342, 1.0, 0.2789, 0.2874, 0.4342, 1.0, 0.2789, 0.2874, 0.4342, 1.0, 0.2789, 0.2874, 0.4342, 1.0, 0.2789, 0.2874, 0.4342, 1.0, 0.2789, 0.2874, 0.4342, 1.0, 0.2789, 0.2874, 0.4342, 1.0, 0.2789, 0.2874, 0.4342, 1.0, 0.2789, 0.2874, 0.4342, 1.0, 0.2789, 0.2874, 0.4342, 1.0, 0.2789, 0.2874, 0.4342, 1.0, 0.2789, 0.2874, 0.4342, 1.0, 0.2789, 0.2874, 0.4342, 1.0, 0.2789, 0.2874, 0.4342, 1.0, 0.2789, 0.2874, 0.4342, 1.0, 0.2789, 0.2874, 0.4342, 1.0, 0.2789, 0.2874, 0.4342, 1.0, 0.2789, 0.2874, 0.4342, 1.0, 0.2789, 0.2874, 0.4342, 1.0, 0.2789, 0.2874, 0.4342, 1.0, 0.2789, 0.2874, 0.4342, 1.0, 0.2789, 0.2874, 0.4342, 1.0, 0.2789, 0.2874, 0.4342, 1.0, 0.2789, 0.2874, 0.4342, 1.0, 0.2789, 0.2874, 0.4342, 1.0, 0.2789, 0.2874, 0.4342, 1.0, 0.2789, 0.2874, 0.4342, 1.0, 0.2789, 0.2874, 0.4342, 1.0, 0.2789, 0.2874, 0.4342, 1.0, 0.2789, 0.2874, 0.4342, 1.0, 0.2789, 0.2874, 0.4342, 1.0, 0.2789, 0.2874, 0.4342, 1.0, 0.2789, 0.2874, 0.4342, 1.0, 0.2789, 0.2874, 0.4342, 1.0, 0.2789, 0.2874, 0.4342, 1.0, 0.2789, 0.2874, 0.4342, 1.0, 0.2789, 0.2874, 0.4342, 1.0, 0.2789, 0.2874, 0.4342, 1.0, 0.2789, 0.2874, 0.4342, 1.0, 0.2789, 0.2874, 0.4342, 1.0, 0.2789, 0.2874, 0.4342, 1.0, 0.2789, 0.2874, 0.4342, 1.0, 0.2789, 0.2874, 0.4342, 1.0, 0.2789, 0.2874, 0.4342, 1.0, 0.2789, 0.2874, 0.4342, 1.0, 0.2789, 0.2874, 0.4342, 1.0, 0.2789, 0.2874, 0.4342, 1.0, 0.2789, 0.2874, 0.4342, 1.0, 0.2789, 0.2874, 0.4342, 1.0, 0.2789, 0.2874, 0.4342, 1.0, 0.2789, 0.2874, 0.4342, 1.0, 0.2789, 0.2874, 0.4342, 1.0, 0.2789, 0.2874, 0.4342, 1.0, 0.2789, 0.2874, 0.4342, 1.0, 0.2789, 0.2874, 0.4342, 1.0, 0.2789, 0.2874, 0.4342, 1.0, 0.2789, 0.2874, 0.4342, 1.0, 0.2789, 0.2874, 0.4342, 1.0])
me_cube_001.materials.append(mat_material_001)
me_cube_001.use_remesh_preserve_volume = False
me_cube_001.use_remesh_preserve_attributes = False
me_cube_001.use_mirror_vertex_groups = False
me_cube_001.use_paint_bone_selection = False
me_cube_001.use_paint_mask = True
me_cube_001.update()
arm_armature = bpy.data.armatures.new('Armature')  # bones are not reproduced

# ---- objects
ob_lamp_002 = bpy.data.objects.new('Lamp.002', light_lamp_002)
ob_man = bpy.data.objects.new('man', me_cube_001)
ob_skeleton = bpy.data.objects.new('skeleton', arm_armature)
ob_camera = bpy.data.objects.new('Camera', cam_camera)

# ---- transforms, parenting, visibility, modifiers, constraints
ob_lamp_002.location = (10.0, 10.0, 10.0)
ob_lamp_002.rotation_euler = (-0.3546, 0.5887, 0.3128)
ob_lamp_002.lock_rotations_4d = False
ob_lamp_002.empty_display_type = 'ARROWS'
ob_lamp_002.color = (0.0, 0.0, 0.0, 0.0)
ob_lamp_002.lineart.crease_threshold = 0.0
ob_man.location = (3.15, -3.061, 0.4892)
ob_man.rotation_euler = (0.0, 0.0, 5.498)
ob_man.scale = (0.411, 0.7678, 1.165)
ob_man.lineart.crease_threshold = 0.0
_vg = ob_man.vertex_groups.new(name='head')
for _i, _w in zip([1, 3, 5, 7, 12, 13, 14, 15, 16, 17, 18, 19, 20, 21, 22, 23, 28, 29, 30, 31, 32, 33, 34, 35, 126, 127, 128, 129, 130, 131, 132, 133, 134, 135, 136, 137, 138, 139, 140, 141, 142, 143, 144, 145, 146, 147, 148, 149, 150, 151, 152, 153, 154, 155, 156, 157, 158, 159, 160, 161, 162, 163, 164, 165, 166, 167, 168, 169, 170, 171, 172, 173, 174, 175, 176, 177, 178, 179, 180, 181, 182, 219, 220, 221, 222, 225, 226, 231, 232], [1.0, 1.0, 1.0, 1.0, 1.0, 1.0, 1.0, 1.0, 1.0, 1.0, 1.0, 1.0, 1.0, 1.0, 1.0, 1.0, 1.0, 1.0, 1.0, 1.0, 1.0, 1.0, 1.0, 1.0, 1.0, 1.0, 1.0, 1.0, 1.0, 1.0, 1.0, 1.0, 1.0, 1.0, 1.0, 1.0, 1.0, 1.0, 1.0, 1.0, 1.0, 1.0, 1.0, 1.0, 1.0, 1.0, 1.0, 1.0, 1.0, 1.0, 1.0, 1.0, 1.0, 1.0, 1.0, 1.0, 1.0, 1.0, 1.0, 1.0, 1.0, 1.0, 1.0, 1.0, 1.0, 1.0, 1.0, 1.0, 1.0, 1.0, 1.0, 1.0, 1.0, 1.0, 1.0, 1.0, 1.0, 1.0, 1.0, 1.0, 1.0, 0.6353, 0.2414, 0.646, 0.2464, 0.5097, 0.1775, 0.4955, 0.1463]): _vg.add([_i], _w, 'REPLACE')
_vg = ob_man.vertex_groups.new(name='arm.r')
_vg.add([8, 11, 78, 81, 84, 85, 86, 87, 92, 93, 94, 95, 100, 101, 106, 107, 183, 186, 189, 190, 233, 234, 241, 242, 243, 244, 245, 246, 247, 248, 249, 250, 251, 252, 253, 254, 255, 256, 257, 258, 259, 260, 261, 262, 263, 264, 265, 266, 267, 268, 269, 270, 271, 272, 273, 274, 275, 276, 277, 278, 279, 280, 281, 282, 283, 284, 285, 286, 287, 288, 289, 290, 291, 292, 293, 294, 295, 296, 297, 298, 299, 300, 301, 302, 303, 304, 305, 306, 307, 308, 309, 310, 311, 312, 313, 314, 315, 316, 317, 318, 319, 320, 321, 322, 323, 324, 325, 326, 327, 328, 329, 330, 331, 332, 333, 334, 335, 336, 337, 338, 339, 340, 341, 342, 343, 344, 345, 346], 1.0, 'REPLACE')
_vg = ob_man.vertex_groups.new(name='arm.l')
_vg.add([9, 10, 79, 80, 88, 89, 90, 91, 96, 97, 98, 99, 102, 103, 104, 105, 108, 109, 110, 111, 184, 185, 191, 192, 239, 240], 1.0, 'REPLACE')
_vg = ob_man.vertex_groups.new(name='leg.l')
_vg.add([46, 47, 48, 49, 54, 55, 56, 57, 66, 67, 68, 69, 74, 75, 76, 77, 118, 119, 120, 121], 1.0, 'REPLACE')
_vg = ob_man.vertex_groups.new(name='leg.r')
_vg.add([50, 51, 52, 53, 58, 59, 60, 61, 62, 63, 64, 65, 70, 71, 72, 73, 122, 123, 124, 125], 1.0, 'REPLACE')
_m = ob_man.modifiers.new('Armature', 'ARMATURE')
_m.object = ob_skeleton
ob_skeleton.parent = ob_man
ob_skeleton.matrix_parent_inverse = Matrix(((4.801, 0.0, 0.0, -0.123), (0.0, 2.571, 0.0, 0.02271), (0.0, 0.0, 1.694, 0.5524), (0.0, 0.0, 0.0, 1.0)))
ob_skeleton.location = (0.007113, 0.01811, -0.1612)
ob_skeleton.scale = (0.5091, 0.5091, 0.5091)
ob_skeleton.hide_viewport = True
ob_skeleton.show_in_front = True
ob_skeleton.lineart.crease_threshold = 0.0
ob_camera.location = (10.0, -10.0, 10.0)
ob_camera.rotation_euler = (0.7854, 0.0, 0.7854)
ob_camera.lock_rotations_4d = False
ob_camera.empty_display_type = 'ARROWS'
ob_camera.color = (0.0, 0.0, 0.0, 0.0)
ob_camera.display_type = 'WIRE'
ob_camera.lineart.crease_threshold = 0.0

# ---- collection membership
col_collection_1.objects.link(ob_lamp_002)
col_collection_1.objects.link(ob_man)
col_collection_1.objects.link(ob_skeleton)
col_collection_1.objects.link(ob_camera)

# ---- scene / render settings (as saved in the file)
scene.camera = ob_camera
scene.frame_start = 1; scene.frame_end = 240; scene.frame_set(235)
scene.render.engine = 'BLENDER_EEVEE_NEXT'
scene.render.resolution_x = 64
scene.render.resolution_y = 64
scene.render.dither_intensity = 0.0
scene.render.film_transparent = True
scene.render.use_freestyle = True
scene.render.line_thickness = 0.4
scene.cycles.use_denoising = False
scene.cycles.samples = 10
scene.cycles.sampling_pattern = 'TABULATED_SOBOL'
scene.cycles.light_sampling_threshold = 0.0
scene.cycles.use_adaptive_sampling = False
scene.cycles.use_light_tree = False
scene.cycles.blur_glossy = 0.0
scene.cycles.pixel_filter_type = 'GAUSSIAN'
scene.cycles.sample_clamp_indirect = 0.0
scene.view_settings.view_transform = 'Standard'
scene.view_settings.exposure = -2.266
bpy.context.view_layer.update()
